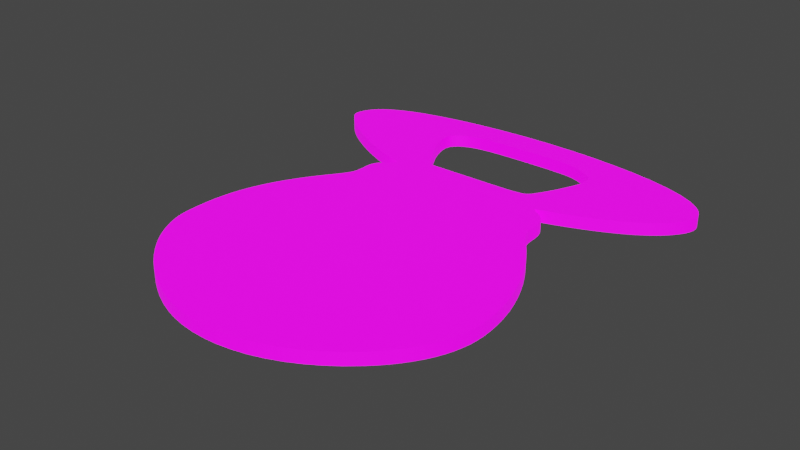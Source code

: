 # Source: UVMap.blend  (saved by Blender 2.93.20; exported with 4.5.12 LTS)
import bpy
from mathutils import Matrix  # noqa: F401  (used for matrix-valued properties, if any)

bpy.ops.wm.read_factory_settings(use_empty=True)
scene = bpy.context.scene
scene.name = 'Scene'

# ---- collections
col_stencil_svg = bpy.data.collections.new('Stencil.svg'); scene.collection.children.link(col_stencil_svg)

# ---- images (referenced by path relative to the original .blend; pixels are not part of the script)
import os
ASSET_DIR = os.environ.get("B2B_ASSET_DIR", "")  # directory of the original .blend (textures are referenced by path, not embedded)
HERE = os.path.dirname(os.path.abspath(__file__))  # packed textures are extracted next to this script under _unpacked/

def load_image(name, relpath, width, height, colorspace="sRGB"):
    """Load a texture the original file referenced (path relative to the .blend, or extracted next to this script)."""
    p = next((c for c in (os.path.join(HERE, relpath), os.path.join(ASSET_DIR, relpath)) if relpath and os.path.exists(c)), "")
    if p:
        img = bpy.data.images.load(p, check_existing=True)
        img.name = name
    else:  # same state as the original file: an image datablock whose file is absent (Cycles renders it pink)
        img = bpy.data.images.new(name, width, height)
        img.source = "FILE"
        img.filepath = "//" + (relpath or name)
    img.colorspace_settings.name = colorspace
    return img
img_icon_png = load_image('Icon.png', 'Icon.png', 1024, 1024, 'sRGB')

# ---- materials (node trees are filled in below, after node groups)
mat_svgmat_001 = bpy.data.materials.new('SVGMat.001')
mat_svgmat_001.use_transparent_shadow = False
mat_svgmat_001.diffuse_color = (0.0, 0.0, 0.0, 1.0)

# ---- material node trees
mat_svgmat_001.use_nodes = True; mat_svgmat_001.node_tree.nodes.clear()
_N = mat_svgmat_001.node_tree.nodes; _L = mat_svgmat_001.node_tree.links
n0 = _N.new('ShaderNodeBsdfPrincipled'); n0.name = 'Principled BSDF'; n0.location = (10, 300)
n0.distribution = 'GGX'
n0.subsurface_method = 'BURLEY'
n0.inputs[3].default_value = 1.45
n0.inputs[28].default_value = 1.0
n1 = _N.new('ShaderNodeOutputMaterial'); n1.name = 'Material Output'; n1.location = (300, 300)
n2 = _N.new('ShaderNodeTexImage'); n2.name = 'Image Texture'; n2.location = (-280, 280)
n2.image = img_icon_png
n3 = _N.new('ShaderNodeTexImage'); n3.name = 'Image Texture.001'; n3.location = (-280, -60)
n3.image = img_icon_png
_L.new(n0.outputs[0], n1.inputs[0])
_L.new(n2.outputs[0], n0.inputs[0])
_L.new(n3.outputs[0], n0.inputs[27])
n1.is_active_output = True

# ---- world
world_world = bpy.data.worlds.new('World'); scene.world = world_world
world_world.use_nodes = True; world_world.node_tree.nodes.clear()
_N = world_world.node_tree.nodes; _L = world_world.node_tree.links
n0 = _N.new('ShaderNodeOutputWorld'); n0.name = 'World Output'; n0.location = (300, 300)
n1 = _N.new('ShaderNodeBackground'); n1.name = 'Background'; n1.location = (10, 300)
n1.inputs[0].default_value = (0.05088, 0.05088, 0.05088, 1.0)
_L.new(n1.outputs[0], n0.inputs[0])
n0.is_active_output = True
world_world.color = (0.05088, 0.05088, 0.05088)
world_world.use_sun_shadow = False
world_world.sun_shadow_jitter_overblur = 0.0

# ---- meshes
me_path1587 = bpy.data.meshes.new('path1587')
me_path1587.from_pydata([(0.01511, 0.002534, 0.0005), (0.01422, 0.002814, 0.0005), (0.01333, 0.003171, 0.0005), (0.01245, 0.003599, 0.0005), (0.01159, 0.00409, 0.0005), (0.01075, 0.004637, 0.0005), (0.009951, 0.005233, 0.0005), (0.009196, 0.005871, 0.0005), (0.008495, 0.006544, 0.0005), (0.007856, 0.007244, 0.0005), (0.00729, 0.007965, 0.0005), (0.006805, 0.008699, 0.0005), (0.00641, 0.009439, 0.0005), (0.006265, 0.009755, 0.0005), (0.006141, 0.01005, 0.0005), (0.006035, 0.01032, 0.0005), (0.005947, 0.01059, 0.0005), (0.005875, 0.01085, 0.0005), (0.005818, 0.01113, 0.0005), (0.005774, 0.01141, 0.0005), (0.005741, 0.01173, 0.0005), (0.005719, 0.01207, 0.0005), (0.005705, 0.01245, 0.0005), (0.005699, 0.01288, 0.0005), (0.005698, 0.01336, 0.0005), (0.005726, 0.01421, 0.0005), (0.005804, 0.01505, 0.0005), (0.005932, 0.01589, 0.0005), (0.006112, 0.01671, 0.0005), (0.006344, 0.01753, 0.0005), (0.00663, 0.01835, 0.0005), (0.00697, 0.01917, 0.0005), (0.007365, 0.02, 0.0005), (0.007817, 0.02082, 0.0005), (0.008325, 0.02166, 0.0005), (0.008892, 0.02251, 0.0005), (0.009518, 0.02337, 0.0005), (0.009722, 0.02365, 0.0005), (0.009898, 0.02389, 0.0005), (0.01005, 0.02412, 0.0005), (0.01017, 0.02433, 0.0005), (0.01028, 0.02452, 0.0005), (0.01036, 0.02471, 0.0005), (0.01042, 0.02489, 0.0005), (0.01047, 0.02507, 0.0005), (0.0105, 0.02526, 0.0005), (0.01051, 0.02546, 0.0005), (0.01052, 0.02567, 0.0005), (0.01051, 0.0259, 0.0005), (0.01051, 0.02612, 0.0005), (0.01051, 0.02633, 0.0005), (0.01052, 0.02651, 0.0005), (0.01054, 0.02667, 0.0005), (0.01057, 0.02682, 0.0005), (0.01062, 0.02695, 0.0005), (0.01067, 0.02708, 0.0005), (0.01075, 0.0272, 0.0005), (0.01084, 0.02732, 0.0005), (0.01095, 0.02743, 0.0005), (0.01107, 0.02756, 0.0005), (0.01122, 0.02769, 0.0005), (0.01132, 0.02778, 0.0005), (0.01141, 0.02786, 0.0005), (0.0115, 0.02794, 0.0005), (0.01158, 0.02802, 0.0005), (0.01166, 0.0281, 0.0005), (0.01172, 0.02817, 0.0005), (0.01177, 0.02823, 0.0005), (0.01182, 0.02829, 0.0005), (0.01185, 0.02833, 0.0005), (0.01187, 0.02837, 0.0005), (0.01188, 0.0284, 0.0005), (0.01187, 0.02842, 0.0005), (0.01184, 0.02843, 0.0005), (0.01179, 0.02845, 0.0005), (0.01172, 0.02848, 0.0005), (0.01162, 0.02852, 0.0005), (0.01151, 0.02856, 0.0005), (0.01138, 0.02861, 0.0005), (0.01123, 0.02866, 0.0005), (0.01107, 0.02872, 0.0005), (0.01089, 0.02878, 0.0005), (0.01071, 0.02884, 0.0005), (0.01052, 0.0289, 0.0005), (0.01032, 0.02896, 0.0005), (0.00971, 0.02917, 0.0005), (0.009075, 0.02942, 0.0005), (0.008423, 0.0297, 0.0005), (0.007763, 0.03001, 0.0005), (0.007106, 0.03034, 0.0005), (0.006459, 0.03069, 0.0005), (0.005833, 0.03105, 0.0005), (0.005237, 0.03142, 0.0005), (0.004681, 0.03179, 0.0005), (0.004173, 0.03215, 0.0005), (0.003723, 0.03251, 0.0005), (0.003341, 0.03285, 0.0005), (0.003079, 0.0331, 0.0005), (0.002856, 0.03333, 0.0005), (0.002669, 0.03353, 0.0005), (0.002517, 0.0337, 0.0005), (0.002396, 0.03386, 0.0005), (0.002304, 0.03401, 0.0005), (0.00224, 0.03414, 0.0005), (0.0022, 0.03427, 0.0005), (0.002181, 0.0344, 0.0005), (0.002183, 0.03454, 0.0005), (0.002202, 0.03468, 0.0005), (0.002236, 0.03484, 0.0005), (0.002422, 0.03535, 0.0005), (0.002719, 0.03584, 0.0005), (0.003126, 0.03629, 0.0005), (0.003648, 0.03671, 0.0005), (0.004286, 0.03709, 0.0005), (0.005042, 0.03745, 0.0005), (0.005917, 0.03778, 0.0005), (0.006915, 0.03809, 0.0005), (0.008038, 0.03836, 0.0005), (0.009286, 0.03861, 0.0005), (0.01066, 0.03884, 0.0005), (0.01217, 0.03904, 0.0005), (0.01443, 0.03925, 0.0005), (0.01672, 0.03937, 0.0005), (0.01901, 0.0394, 0.0005), (0.02127, 0.03934, 0.0005), (0.02346, 0.0392, 0.0005), (0.02555, 0.03897, 0.0005), (0.0275, 0.03868, 0.0005), (0.02929, 0.03831, 0.0005), (0.03088, 0.03787, 0.0005), (0.03224, 0.03737, 0.0005), (0.03333, 0.03681, 0.0005), (0.03413, 0.0362, 0.0005), (0.03439, 0.03592, 0.0005), (0.0346, 0.03565, 0.0005), (0.03475, 0.03538, 0.0005), (0.03486, 0.03511, 0.0005), (0.03492, 0.03484, 0.0005), (0.03492, 0.03456, 0.0005), (0.03487, 0.03428, 0.0005), (0.03477, 0.03399, 0.0005), (0.03462, 0.03369, 0.0005), (0.03442, 0.03338, 0.0005), (0.03417, 0.03304, 0.0005), (0.03386, 0.03269, 0.0005), (0.03347, 0.03231, 0.0005), (0.03302, 0.03192, 0.0005), (0.03251, 0.03154, 0.0005), (0.03194, 0.03116, 0.0005), (0.03131, 0.03079, 0.0005), (0.03062, 0.03043, 0.0005), (0.02988, 0.03007, 0.0005), (0.02909, 0.02972, 0.0005), (0.02824, 0.02937, 0.0005), (0.02735, 0.02904, 0.0005), (0.0264, 0.02871, 0.0005), (0.0254, 0.02839, 0.0005), (0.02533, 0.02837, 0.0005), (0.02527, 0.02834, 0.0005), (0.02523, 0.02832, 0.0005), (0.0252, 0.02829, 0.0005), (0.02519, 0.02827, 0.0005), (0.02519, 0.02824, 0.0005), (0.02521, 0.02821, 0.0005), (0.02524, 0.02817, 0.0005), (0.02529, 0.02813, 0.0005), (0.02535, 0.02809, 0.0005), (0.02544, 0.02804, 0.0005), (0.02553, 0.02799, 0.0005), (0.02574, 0.02787, 0.0005), (0.02592, 0.02775, 0.0005), (0.02609, 0.02761, 0.0005), (0.02623, 0.02747, 0.0005), (0.02635, 0.02731, 0.0005), (0.02646, 0.02715, 0.0005), (0.02654, 0.02696, 0.0005), (0.02661, 0.02677, 0.0005), (0.02666, 0.02655, 0.0005), (0.0267, 0.02631, 0.0005), (0.02672, 0.02606, 0.0005), (0.02672, 0.02578, 0.0005), (0.02673, 0.02557, 0.0005), (0.02674, 0.02538, 0.0005), (0.02677, 0.02519, 0.0005), (0.0268, 0.02501, 0.0005), (0.02685, 0.02483, 0.0005), (0.02692, 0.02465, 0.0005), (0.027, 0.02447, 0.0005), (0.02709, 0.02429, 0.0005), (0.02721, 0.0241, 0.0005), (0.02734, 0.0239, 0.0005), (0.02749, 0.02368, 0.0005), (0.02766, 0.02345, 0.0005), (0.02825, 0.02264, 0.0005), (0.02879, 0.02182, 0.0005), (0.02929, 0.02098, 0.0005), (0.02974, 0.02013, 0.0005), (0.03014, 0.01927, 0.0005), (0.03049, 0.01841, 0.0005), (0.03079, 0.01754, 0.0005), (0.03104, 0.01668, 0.0005), (0.03123, 0.01582, 0.0005), (0.03137, 0.01496, 0.0005), (0.03146, 0.01412, 0.0005), (0.03149, 0.01329, 0.0005), (0.03146, 0.01266, 0.0005), (0.03139, 0.01203, 0.0005), (0.03126, 0.01142, 0.0005), (0.03109, 0.0108, 0.0005), (0.03087, 0.0102, 0.0005), (0.0306, 0.009598, 0.0005), (0.03028, 0.009007, 0.0005), (0.02991, 0.008424, 0.0005), (0.0295, 0.007848, 0.0005), (0.02904, 0.007281, 0.0005), (0.02853, 0.006724, 0.0005), (0.02797, 0.006175, 0.0005), (0.02702, 0.005353, 0.0005), (0.02603, 0.00462, 0.0005), (0.02501, 0.003978, 0.0005), (0.02396, 0.003429, 0.0005), (0.02288, 0.002974, 0.0005), (0.02179, 0.002613, 0.0005), (0.02068, 0.00235, 0.0005), (0.01956, 0.002185, 0.0005), (0.01844, 0.002119, 0.0005), (0.01733, 0.002155, 0.0005), (0.01621, 0.002293, 0.0005), (0.02378, 0.03071, 0.0), (0.02366, 0.03057, 0.0005), (0.02386, 0.03089, 0.0005), (0.02406, 0.03125, 0.0005), (0.02427, 0.03163, 0.0005), (0.02448, 0.03204, 0.0005), (0.02468, 0.03245, 0.0005), (0.02486, 0.03286, 0.0005), (0.02503, 0.03325, 0.0005), (0.02518, 0.03361, 0.0005), (0.02529, 0.03393, 0.0005), (0.02537, 0.03419, 0.0005), (0.0254, 0.03439, 0.0005), (0.02542, 0.03467, 0.0005), (0.02543, 0.03491, 0.0005), (0.02543, 0.03512, 0.0005), (0.0254, 0.0353, 0.0005), (0.02536, 0.03545, 0.0005), (0.02529, 0.03559, 0.0005), (0.02519, 0.03571, 0.0005), (0.02506, 0.03583, 0.0005), (0.02489, 0.03594, 0.0005), (0.02468, 0.03606, 0.0005), (0.02444, 0.03618, 0.0005), (0.02414, 0.03632, 0.0005), (0.02387, 0.03644, 0.0005), (0.02361, 0.03655, 0.0005), (0.02334, 0.03663, 0.0005), (0.02306, 0.03671, 0.0005), (0.02275, 0.03676, 0.0005), (0.02239, 0.03681, 0.0005), (0.02197, 0.03684, 0.0005), (0.02148, 0.03686, 0.0005), (0.02091, 0.03688, 0.0005), (0.02023, 0.03689, 0.0005), (0.01944, 0.03689, 0.0005), (0.01852, 0.03689, 0.0005), (0.01746, 0.03688, 0.0005), (0.01652, 0.03686, 0.0005), (0.01571, 0.03683, 0.0005), (0.01499, 0.03678, 0.0005), (0.01438, 0.03671, 0.0005), (0.01385, 0.03663, 0.0005), (0.0134, 0.03652, 0.0005), (0.01301, 0.03639, 0.0005), (0.01268, 0.03623, 0.0005), (0.01239, 0.03605, 0.0005), (0.01214, 0.03584, 0.0005), (0.01192, 0.03559, 0.0005), (0.01182, 0.03542, 0.0005), (0.01176, 0.03521, 0.0005), (0.01174, 0.03496, 0.0005), (0.01176, 0.03467, 0.0005), (0.01181, 0.03434, 0.0005), (0.01191, 0.03398, 0.0005), (0.01204, 0.0336, 0.0005), (0.0122, 0.03318, 0.0005), (0.0124, 0.03274, 0.0005), (0.01264, 0.03229, 0.0005), (0.01291, 0.03181, 0.0005), (0.0132, 0.03132, 0.0005), (0.01322, 0.03129, 0.0005), (0.01328, 0.0312, 0.0005), (0.01336, 0.03108, 0.0005), (0.01346, 0.03091, 0.0005), (0.01358, 0.03073, 0.0005), (0.0137, 0.03054, 0.0005), (0.01382, 0.03035, 0.0005), (0.01394, 0.03016, 0.0005), (0.01404, 0.03, 0.0005), (0.01412, 0.02988, 0.0005), (0.01417, 0.02979, 0.0005), (0.01419, 0.02976, 0.0005), (0.01864, 0.02978, 0.0005), (0.01959, 0.02979, 0.0005), (0.02039, 0.0298, 0.0005), (0.02106, 0.02981, 0.0005), (0.02162, 0.02983, 0.0005), (0.02208, 0.02985, 0.0005), (0.02245, 0.02989, 0.0005), (0.02274, 0.02993, 0.0005), (0.02297, 0.02998, 0.0005), (0.02315, 0.03004, 0.0005), (0.02328, 0.03012, 0.0005), (0.02339, 0.03021, 0.0005), (0.02348, 0.03031, 0.0005), (0.02378, 0.03071, 0.0), (0.02348, 0.03031, 0.0005), (0.02348, 0.03031, 0.0005), (0.02348, 0.03031, 0.0005), (0.02348, 0.03031, 0.0005), (0.02348, 0.03031, 0.0005), (0.02348, 0.03031, 0.0005), (0.02348, 0.03031, 0.0005), (0.02348, 0.03031, 0.0005), (0.02348, 0.03031, 0.0005), (0.02348, 0.03031, 0.0005), (0.01511, 0.002534, -0.0005), (0.01422, 0.002814, -0.0005), (0.01333, 0.003171, -0.0005), (0.01245, 0.003599, -0.0005), (0.01159, 0.00409, -0.0005), (0.01075, 0.004637, -0.0005), (0.009951, 0.005233, -0.0005), (0.009196, 0.005871, -0.0005), (0.008495, 0.006544, -0.0005), (0.007856, 0.007244, -0.0005), (0.00729, 0.007965, -0.0005), (0.006805, 0.008699, -0.0005), (0.00641, 0.009439, -0.0005), (0.006265, 0.009755, -0.0005), (0.006141, 0.01005, -0.0005), (0.006035, 0.01032, -0.0005), (0.005947, 0.01059, -0.0005), (0.005875, 0.01085, -0.0005), (0.005818, 0.01113, -0.0005), (0.005774, 0.01141, -0.0005), (0.005741, 0.01173, -0.0005), (0.005719, 0.01207, -0.0005), (0.005705, 0.01245, -0.0005), (0.005699, 0.01288, -0.0005), (0.005698, 0.01336, -0.0005), (0.005726, 0.01421, -0.0005), (0.005804, 0.01505, -0.0005), (0.005932, 0.01589, -0.0005), (0.006112, 0.01671, -0.0005), (0.006344, 0.01753, -0.0005), (0.00663, 0.01835, -0.0005), (0.00697, 0.01917, -0.0005), (0.007365, 0.02, -0.0005), (0.007817, 0.02082, -0.0005), (0.008325, 0.02166, -0.0005), (0.008892, 0.02251, -0.0005), (0.009518, 0.02337, -0.0005), (0.009722, 0.02365, -0.0005), (0.009898, 0.02389, -0.0005), (0.01005, 0.02412, -0.0005), (0.01017, 0.02433, -0.0005), (0.01028, 0.02452, -0.0005), (0.01036, 0.02471, -0.0005), (0.01042, 0.02489, -0.0005), (0.01047, 0.02507, -0.0005), (0.0105, 0.02526, -0.0005), (0.01051, 0.02546, -0.0005), (0.01052, 0.02567, -0.0005), (0.01051, 0.0259, -0.0005), (0.01051, 0.02612, -0.0005), (0.01051, 0.02633, -0.0005), (0.01052, 0.02651, -0.0005), (0.01054, 0.02667, -0.0005), (0.01057, 0.02682, -0.0005), (0.01062, 0.02695, -0.0005), (0.01067, 0.02708, -0.0005), (0.01075, 0.0272, -0.0005), (0.01084, 0.02732, -0.0005), (0.01095, 0.02743, -0.0005), (0.01107, 0.02756, -0.0005), (0.01122, 0.02769, -0.0005), (0.01132, 0.02778, -0.0005), (0.01141, 0.02786, -0.0005), (0.0115, 0.02794, -0.0005), (0.01158, 0.02802, -0.0005), (0.01166, 0.0281, -0.0005), (0.01172, 0.02817, -0.0005), (0.01177, 0.02823, -0.0005), (0.01182, 0.02829, -0.0005), (0.01185, 0.02833, -0.0005), (0.01187, 0.02837, -0.0005), (0.01188, 0.0284, -0.0005), (0.01187, 0.02842, -0.0005), (0.01184, 0.02843, -0.0005), (0.01179, 0.02845, -0.0005), (0.01172, 0.02848, -0.0005), (0.01162, 0.02852, -0.0005), (0.01151, 0.02856, -0.0005), (0.01138, 0.02861, -0.0005), (0.01123, 0.02866, -0.0005), (0.01107, 0.02872, -0.0005), (0.01089, 0.02878, -0.0005), (0.01071, 0.02884, -0.0005), (0.01052, 0.0289, -0.0005), (0.01032, 0.02896, -0.0005), (0.00971, 0.02917, -0.0005), (0.009075, 0.02942, -0.0005), (0.008423, 0.0297, -0.0005), (0.007763, 0.03001, -0.0005), (0.007106, 0.03034, -0.0005), (0.006459, 0.03069, -0.0005), (0.005833, 0.03105, -0.0005), (0.005237, 0.03142, -0.0005), (0.004681, 0.03179, -0.0005), (0.004173, 0.03215, -0.0005), (0.003723, 0.03251, -0.0005), (0.003341, 0.03285, -0.0005), (0.003079, 0.0331, -0.0005), (0.002856, 0.03333, -0.0005), (0.002669, 0.03353, -0.0005), (0.002517, 0.0337, -0.0005), (0.002396, 0.03386, -0.0005), (0.002304, 0.03401, -0.0005), (0.00224, 0.03414, -0.0005), (0.0022, 0.03427, -0.0005), (0.002181, 0.0344, -0.0005), (0.002183, 0.03454, -0.0005), (0.002202, 0.03468, -0.0005), (0.002236, 0.03484, -0.0005), (0.002422, 0.03535, -0.0005), (0.002719, 0.03584, -0.0005), (0.003126, 0.03629, -0.0005), (0.003648, 0.03671, -0.0005), (0.004286, 0.03709, -0.0005), (0.005042, 0.03745, -0.0005), (0.005917, 0.03778, -0.0005), (0.006915, 0.03809, -0.0005), (0.008038, 0.03836, -0.0005), (0.009286, 0.03861, -0.0005), (0.01066, 0.03884, -0.0005), (0.01217, 0.03904, -0.0005), (0.01443, 0.03925, -0.0005), (0.01672, 0.03937, -0.0005), (0.01901, 0.0394, -0.0005), (0.02127, 0.03934, -0.0005), (0.02346, 0.0392, -0.0005), (0.02555, 0.03897, -0.0005), (0.0275, 0.03868, -0.0005), (0.02929, 0.03831, -0.0005), (0.03088, 0.03787, -0.0005), (0.03224, 0.03737, -0.0005), (0.03333, 0.03681, -0.0005), (0.03413, 0.0362, -0.0005), (0.03439, 0.03592, -0.0005), (0.0346, 0.03565, -0.0005), (0.03475, 0.03538, -0.0005), (0.03486, 0.03511, -0.0005), (0.03492, 0.03484, -0.0005), (0.03492, 0.03456, -0.0005), (0.03487, 0.03428, -0.0005), (0.03477, 0.03399, -0.0005), (0.03462, 0.03369, -0.0005), (0.03442, 0.03338, -0.0005), (0.03417, 0.03304, -0.0005), (0.03386, 0.03269, -0.0005), (0.03347, 0.03231, -0.0005), (0.03302, 0.03192, -0.0005), (0.03251, 0.03154, -0.0005), (0.03194, 0.03116, -0.0005), (0.03131, 0.03079, -0.0005), (0.03062, 0.03043, -0.0005), (0.02988, 0.03007, -0.0005), (0.02909, 0.02972, -0.0005), (0.02824, 0.02937, -0.0005), (0.02735, 0.02904, -0.0005), (0.0264, 0.02871, -0.0005), (0.0254, 0.02839, -0.0005), (0.02533, 0.02837, -0.0005), (0.02527, 0.02834, -0.0005), (0.02523, 0.02832, -0.0005), (0.0252, 0.02829, -0.0005), (0.02519, 0.02827, -0.0005), (0.02519, 0.02824, -0.0005), (0.02521, 0.02821, -0.0005), (0.02524, 0.02817, -0.0005), (0.02529, 0.02813, -0.0005), (0.02535, 0.02809, -0.0005), (0.02544, 0.02804, -0.0005), (0.02553, 0.02799, -0.0005), (0.02574, 0.02787, -0.0005), (0.02592, 0.02775, -0.0005), (0.02609, 0.02761, -0.0005), (0.02623, 0.02747, -0.0005), (0.02635, 0.02731, -0.0005), (0.02646, 0.02715, -0.0005), (0.02654, 0.02696, -0.0005), (0.02661, 0.02677, -0.0005), (0.02666, 0.02655, -0.0005), (0.0267, 0.02631, -0.0005), (0.02672, 0.02606, -0.0005), (0.02672, 0.02578, -0.0005), (0.02673, 0.02557, -0.0005), (0.02674, 0.02538, -0.0005), (0.02677, 0.02519, -0.0005), (0.0268, 0.02501, -0.0005), (0.02685, 0.02483, -0.0005), (0.02692, 0.02465, -0.0005), (0.027, 0.02447, -0.0005), (0.02709, 0.02429, -0.0005), (0.02721, 0.0241, -0.0005), (0.02734, 0.0239, -0.0005), (0.02749, 0.02368, -0.0005), (0.02766, 0.02345, -0.0005), (0.02825, 0.02264, -0.0005), (0.02879, 0.02182, -0.0005), (0.02929, 0.02098, -0.0005), (0.02974, 0.02013, -0.0005), (0.03014, 0.01927, -0.0005), (0.03049, 0.01841, -0.0005), (0.03079, 0.01754, -0.0005), (0.03104, 0.01668, -0.0005), (0.03123, 0.01582, -0.0005), (0.03137, 0.01496, -0.0005), (0.03146, 0.01412, -0.0005), (0.03149, 0.01329, -0.0005), (0.03146, 0.01266, -0.0005), (0.03139, 0.01203, -0.0005), (0.03126, 0.01142, -0.0005), (0.03109, 0.0108, -0.0005), (0.03087, 0.0102, -0.0005), (0.0306, 0.009598, -0.0005), (0.03028, 0.009007, -0.0005), (0.02991, 0.008424, -0.0005), (0.0295, 0.007848, -0.0005), (0.02904, 0.007281, -0.0005), (0.02853, 0.006724, -0.0005), (0.02797, 0.006175, -0.0005), (0.02702, 0.005353, -0.0005), (0.02603, 0.00462, -0.0005), (0.02501, 0.003978, -0.0005), (0.02396, 0.003429, -0.0005), (0.02288, 0.002974, -0.0005), (0.02179, 0.002613, -0.0005), (0.02068, 0.00235, -0.0005), (0.01956, 0.002185, -0.0005), (0.01844, 0.002119, -0.0005), (0.01733, 0.002155, -0.0005), (0.01621, 0.002293, -0.0005), (0.02317, 0.02992, 0.0), (0.02366, 0.03057, -0.0005), (0.02386, 0.03089, -0.0005), (0.02406, 0.03125, -0.0005), (0.02427, 0.03163, -0.0005), (0.02448, 0.03204, -0.0005), (0.02468, 0.03245, -0.0005), (0.02486, 0.03286, -0.0005), (0.02503, 0.03325, -0.0005), (0.02518, 0.03361, -0.0005), (0.02529, 0.03393, -0.0005), (0.02537, 0.03419, -0.0005), (0.0254, 0.03439, -0.0005), (0.02542, 0.03467, -0.0005), (0.02543, 0.03491, -0.0005), (0.02543, 0.03512, -0.0005), (0.0254, 0.0353, -0.0005), (0.02536, 0.03545, -0.0005), (0.02529, 0.03559, -0.0005), (0.02519, 0.03571, -0.0005), (0.02506, 0.03583, -0.0005), (0.02489, 0.03594, -0.0005), (0.02468, 0.03606, -0.0005), (0.02444, 0.03618, -0.0005), (0.02414, 0.03632, -0.0005), (0.02387, 0.03644, -0.0005), (0.02361, 0.03655, -0.0005), (0.02334, 0.03663, -0.0005), (0.02306, 0.03671, -0.0005), (0.02275, 0.03676, -0.0005), (0.02239, 0.03681, -0.0005), (0.02197, 0.03684, -0.0005), (0.02148, 0.03686, -0.0005), (0.02091, 0.03688, -0.0005), (0.02023, 0.03689, -0.0005), (0.01944, 0.03689, -0.0005), (0.01852, 0.03689, -0.0005), (0.01746, 0.03688, -0.0005), (0.01652, 0.03686, -0.0005), (0.01571, 0.03683, -0.0005), (0.01499, 0.03678, -0.0005), (0.01438, 0.03671, -0.0005), (0.01385, 0.03663, -0.0005), (0.0134, 0.03652, -0.0005), (0.01301, 0.03639, -0.0005), (0.01268, 0.03623, -0.0005), (0.01239, 0.03605, -0.0005), (0.01214, 0.03584, -0.0005), (0.01192, 0.03559, -0.0005), (0.01182, 0.03542, -0.0005), (0.01176, 0.03521, -0.0005), (0.01174, 0.03496, -0.0005), (0.01176, 0.03467, -0.0005), (0.01181, 0.03434, -0.0005), (0.01191, 0.03398, -0.0005), (0.01204, 0.0336, -0.0005), (0.0122, 0.03318, -0.0005), (0.0124, 0.03274, -0.0005), (0.01264, 0.03229, -0.0005), (0.01291, 0.03181, -0.0005), (0.0132, 0.03132, -0.0005), (0.01322, 0.03129, -0.0005), (0.01328, 0.0312, -0.0005), (0.01336, 0.03108, -0.0005), (0.01346, 0.03091, -0.0005), (0.01358, 0.03073, -0.0005), (0.0137, 0.03054, -0.0005), (0.01382, 0.03035, -0.0005), (0.01394, 0.03016, -0.0005), (0.01404, 0.03, -0.0005), (0.01412, 0.02988, -0.0005), (0.01417, 0.02979, -0.0005), (0.01419, 0.02976, -0.0005), (0.01864, 0.02978, -0.0005), (0.01959, 0.02979, -0.0005), (0.02039, 0.0298, -0.0005), (0.02106, 0.02981, -0.0005), (0.02162, 0.02983, -0.0005), (0.02208, 0.02985, -0.0005), (0.02245, 0.02989, -0.0005), (0.02274, 0.02993, -0.0005), (0.02297, 0.02998, -0.0005), (0.02315, 0.03004, -0.0005), (0.02328, 0.03012, -0.0005), (0.02339, 0.03021, -0.0005), (0.02348, 0.03031, -0.0005), (0.02317, 0.02992, 0.0), (0.02348, 0.03031, -0.0005), (0.02348, 0.03031, -0.0005), (0.02348, 0.03031, -0.0005), (0.02348, 0.03031, -0.0005), (0.02348, 0.03031, -0.0005), (0.02348, 0.03031, -0.0005), (0.02348, 0.03031, -0.0005), (0.02348, 0.03031, -0.0005), (0.02348, 0.03031, -0.0005), (0.02348, 0.03031, -0.0005)], [], [(122, 124, 123), (121, 124, 122), (121, 125, 124), (120, 125, 121), (120, 126, 125), (119, 126, 120), (119, 127, 126), (118, 127, 119), (118, 128, 127), (117, 128, 118), (116, 128, 117), (116, 129, 128), (115, 129, 116), (115, 130, 129), (114, 130, 115), (113, 130, 114), (113, 131, 130), (112, 265, 113), (265, 264, 113), (264, 263, 113), (263, 262, 113), (262, 131, 113), (261, 131, 262), (112, 266, 265), (260, 131, 261), (259, 131, 260), (112, 267, 266), (258, 131, 259), (112, 268, 267), (258, 132, 131), (257, 132, 258), (112, 269, 268), (256, 132, 257), (112, 270, 269), (111, 270, 112), (255, 132, 256), (254, 132, 255), (111, 271, 270), (253, 132, 254), (111, 272, 271), (252, 132, 253), (111, 273, 272), (251, 132, 252), (110, 273, 111), (110, 274, 273), (251, 133, 132), (250, 133, 251), (249, 133, 250), (110, 275, 274), (248, 133, 249), (248, 134, 133), (110, 276, 275), (109, 276, 110), (247, 134, 248), (246, 134, 247), (246, 135, 134), (109, 277, 276), (245, 135, 246), (244, 135, 245), (109, 278, 277), (244, 136, 135), (108, 278, 109), (243, 136, 244), (108, 279, 278), (242, 136, 243), (242, 137, 136), (108, 280, 279), (241, 137, 242), (241, 138, 137), (107, 280, 108), (106, 280, 107), (240, 138, 241), (106, 281, 280), (240, 139, 138), (105, 281, 106), (104, 281, 105), (239, 139, 240), (104, 282, 281), (239, 140, 139), (103, 282, 104), (238, 140, 239), (102, 282, 103), (101, 282, 102), (238, 141, 140), (101, 283, 282), (237, 141, 238), (100, 283, 101), (99, 283, 100), (237, 142, 141), (236, 142, 237), (99, 284, 283), (98, 284, 99), (236, 143, 142), (97, 284, 98), (235, 143, 236), (97, 285, 284), (96, 285, 97), (235, 144, 143), (234, 144, 235), (95, 285, 96), (95, 286, 285), (234, 145, 144), (94, 286, 95), (233, 145, 234), (233, 146, 145), (94, 287, 286), (93, 287, 94), (232, 146, 233), (232, 147, 146), (93, 288, 287), (92, 288, 93), (231, 147, 232), (231, 148, 147), (91, 288, 92), (91, 289, 288), (91, 290, 289), (230, 148, 231), (91, 291, 290), (230, 149, 148), (91, 292, 291), (90, 292, 91), (90, 293, 292), (229, 149, 230), (229, 150, 149), (90, 294, 293), (89, 294, 90), (324, 150, 229), (89, 295, 294), (324, 151, 150), (89, 296, 295), (88, 296, 89), (323, 151, 324), (322, 151, 323), (321, 151, 322), (320, 151, 321), (319, 151, 320), (318, 151, 319), (317, 151, 318), (316, 151, 317), (315, 151, 316), (313, 151, 315), (312, 151, 313), (311, 151, 312), (88, 297, 296), (310, 151, 311), (310, 152, 151), (309, 152, 310), (87, 297, 88), (87, 298, 297), (308, 152, 309), (307, 152, 308), (306, 152, 307), (87, 299, 298), (305, 152, 306), (304, 152, 305), (303, 152, 304), (302, 152, 303), (301, 152, 302), (87, 300, 299), (300, 152, 301), (87, 152, 300), (87, 153, 152), (86, 153, 87), (85, 153, 86), (85, 154, 153), (84, 154, 85), (84, 155, 154), (83, 155, 84), (82, 155, 83), (81, 155, 82), (80, 155, 81), (79, 155, 80), (79, 156, 155), (78, 156, 79), (77, 156, 78), (76, 156, 77), (75, 156, 76), (74, 156, 75), (73, 156, 74), (72, 156, 73), (71, 156, 72), (70, 156, 71), (70, 157, 156), (69, 157, 70), (69, 158, 157), (69, 159, 158), (68, 159, 69), (68, 160, 159), (68, 161, 160), (67, 161, 68), (67, 162, 161), (67, 163, 162), (66, 163, 67), (66, 164, 163), (66, 165, 164), (65, 165, 66), (65, 166, 165), (64, 166, 65), (64, 167, 166), (64, 168, 167), (63, 168, 64), (63, 169, 168), (62, 169, 63), (62, 170, 169), (61, 170, 62), (60, 170, 61), (60, 171, 170), (59, 171, 60), (59, 172, 171), (58, 172, 59), (58, 173, 172), (57, 173, 58), (56, 173, 57), (56, 174, 173), (55, 174, 56), (55, 175, 174), (54, 175, 55), (54, 176, 175), (53, 176, 54), (52, 176, 53), (52, 177, 176), (51, 177, 52), (51, 178, 177), (50, 178, 51), (49, 178, 50), (49, 179, 178), (48, 179, 49), (48, 180, 179), (47, 180, 48), (47, 181, 180), (46, 181, 47), (46, 182, 181), (45, 182, 46), (45, 183, 182), (44, 183, 45), (44, 184, 183), (43, 184, 44), (43, 185, 184), (42, 185, 43), (42, 186, 185), (41, 186, 42), (41, 187, 186), (40, 187, 41), (40, 188, 187), (39, 188, 40), (39, 189, 188), (38, 189, 39), (38, 190, 189), (38, 191, 190), (37, 191, 38), (37, 192, 191), (36, 192, 37), (36, 193, 192), (35, 193, 36), (35, 194, 193), (34, 194, 35), (34, 195, 194), (33, 195, 34), (33, 196, 195), (32, 196, 33), (32, 197, 196), (31, 197, 32), (31, 198, 197), (30, 198, 31), (30, 199, 198), (29, 199, 30), (29, 200, 199), (28, 200, 29), (27, 200, 28), (27, 201, 200), (26, 201, 27), (26, 202, 201), (25, 202, 26), (25, 203, 202), (24, 203, 25), (24, 204, 203), (23, 204, 24), (23, 205, 204), (22, 205, 23), (22, 206, 205), (21, 206, 22), (20, 206, 21), (20, 207, 206), (19, 207, 20), (19, 208, 207), (18, 208, 19), (17, 208, 18), (16, 208, 17), (16, 209, 208), (15, 209, 16), (14, 209, 15), (14, 210, 209), (13, 210, 14), (12, 210, 13), (12, 211, 210), (11, 211, 12), (11, 212, 211), (10, 212, 11), (10, 213, 212), (9, 213, 10), (9, 214, 213), (9, 215, 214), (8, 215, 9), (8, 216, 215), (7, 216, 8), (7, 217, 216), (6, 217, 7), (6, 218, 217), (5, 218, 6), (4, 218, 5), (4, 219, 218), (3, 219, 4), (3, 220, 219), (2, 220, 3), (2, 221, 220), (1, 221, 2), (1, 222, 221), (0, 222, 1), (0, 223, 222), (227, 223, 0), (227, 224, 223), (226, 224, 227), (226, 225, 224), (447, 448, 449), (446, 447, 449), (446, 449, 450), (445, 446, 450), (445, 450, 451), (444, 445, 451), (444, 451, 452), (443, 444, 452), (443, 452, 453), (442, 443, 453), (441, 442, 453), (441, 453, 454), (440, 441, 454), (440, 454, 455), (439, 440, 455), (438, 439, 455), (438, 455, 456), (437, 438, 590), (590, 438, 589), (589, 438, 588), (588, 438, 587), (587, 438, 456), (586, 587, 456), (437, 590, 591), (585, 586, 456), (584, 585, 456), (437, 591, 592), (583, 584, 456), (437, 592, 593), (583, 456, 457), (582, 583, 457), (437, 593, 594), (581, 582, 457), (437, 594, 595), (436, 437, 595), (580, 581, 457), (579, 580, 457), (436, 595, 596), (578, 579, 457), (436, 596, 597), (577, 578, 457), (436, 597, 598), (576, 577, 457), (435, 436, 598), (435, 598, 599), (576, 457, 458), (575, 576, 458), (574, 575, 458), (435, 599, 600), (573, 574, 458), (573, 458, 459), (435, 600, 601), (434, 435, 601), (572, 573, 459), (571, 572, 459), (571, 459, 460), (434, 601, 602), (570, 571, 460), (569, 570, 460), (434, 602, 603), (569, 460, 461), (433, 434, 603), (568, 569, 461), (433, 603, 604), (567, 568, 461), (567, 461, 462), (433, 604, 605), (566, 567, 462), (566, 462, 463), (432, 433, 605), (431, 432, 605), (565, 566, 463), (431, 605, 606), (565, 463, 464), (430, 431, 606), (429, 430, 606), (564, 565, 464), (429, 606, 607), (564, 464, 465), (428, 429, 607), (563, 564, 465), (427, 428, 607), (426, 427, 607), (563, 465, 466), (426, 607, 608), (562, 563, 466), (425, 426, 608), (424, 425, 608), (562, 466, 467), (561, 562, 467), (424, 608, 609), (423, 424, 609), (561, 467, 468), (422, 423, 609), (560, 561, 468), (422, 609, 610), (421, 422, 610), (560, 468, 469), (559, 560, 469), (420, 421, 610), (420, 610, 611), (559, 469, 470), (419, 420, 611), (558, 559, 470), (558, 470, 471), (419, 611, 612), (418, 419, 612), (557, 558, 471), (557, 471, 472), (418, 612, 613), (417, 418, 613), (556, 557, 472), (556, 472, 473), (416, 417, 613), (416, 613, 614), (416, 614, 615), (555, 556, 473), (416, 615, 616), (555, 473, 474), (416, 616, 617), (415, 416, 617), (415, 617, 618), (554, 555, 474), (554, 474, 475), (415, 618, 619), (414, 415, 619), (649, 554, 475), (414, 619, 620), (649, 475, 476), (414, 620, 621), (413, 414, 621), (648, 649, 476), (647, 648, 476), (646, 647, 476), (645, 646, 476), (644, 645, 476), (643, 644, 476), (642, 643, 476), (641, 642, 476), (640, 641, 476), (638, 640, 476), (637, 638, 476), (636, 637, 476), (413, 621, 622), (635, 636, 476), (635, 476, 477), (634, 635, 477), (412, 413, 622), (412, 622, 623), (633, 634, 477), (632, 633, 477), (631, 632, 477), (412, 623, 624), (630, 631, 477), (629, 630, 477), (628, 629, 477), (627, 628, 477), (626, 627, 477), (412, 624, 625), (625, 626, 477), (412, 625, 477), (412, 477, 478), (411, 412, 478), (410, 411, 478), (410, 478, 479), (409, 410, 479), (409, 479, 480), (408, 409, 480), (407, 408, 480), (406, 407, 480), (405, 406, 480), (404, 405, 480), (404, 480, 481), (403, 404, 481), (402, 403, 481), (401, 402, 481), (400, 401, 481), (399, 400, 481), (398, 399, 481), (397, 398, 481), (396, 397, 481), (395, 396, 481), (395, 481, 482), (394, 395, 482), (394, 482, 483), (394, 483, 484), (393, 394, 484), (393, 484, 485), (393, 485, 486), (392, 393, 486), (392, 486, 487), (392, 487, 488), (391, 392, 488), (391, 488, 489), (391, 489, 490), (390, 391, 490), (390, 490, 491), (389, 390, 491), (389, 491, 492), (389, 492, 493), (388, 389, 493), (388, 493, 494), (387, 388, 494), (387, 494, 495), (386, 387, 495), (385, 386, 495), (385, 495, 496), (384, 385, 496), (384, 496, 497), (383, 384, 497), (383, 497, 498), (382, 383, 498), (381, 382, 498), (381, 498, 499), (380, 381, 499), (380, 499, 500), (379, 380, 500), (379, 500, 501), (378, 379, 501), (377, 378, 501), (377, 501, 502), (376, 377, 502), (376, 502, 503), (375, 376, 503), (374, 375, 503), (374, 503, 504), (373, 374, 504), (373, 504, 505), (372, 373, 505), (372, 505, 506), (371, 372, 506), (371, 506, 507), (370, 371, 507), (370, 507, 508), (369, 370, 508), (369, 508, 509), (368, 369, 509), (368, 509, 510), (367, 368, 510), (367, 510, 511), (366, 367, 511), (366, 511, 512), (365, 366, 512), (365, 512, 513), (364, 365, 513), (364, 513, 514), (363, 364, 514), (363, 514, 515), (363, 515, 516), (362, 363, 516), (362, 516, 517), (361, 362, 517), (361, 517, 518), (360, 361, 518), (360, 518, 519), (359, 360, 519), (359, 519, 520), (358, 359, 520), (358, 520, 521), (357, 358, 521), (357, 521, 522), (356, 357, 522), (356, 522, 523), (355, 356, 523), (355, 523, 524), (354, 355, 524), (354, 524, 525), (353, 354, 525), (352, 353, 525), (352, 525, 526), (351, 352, 526), (351, 526, 527), (350, 351, 527), (350, 527, 528), (349, 350, 528), (349, 528, 529), (348, 349, 529), (348, 529, 530), (347, 348, 530), (347, 530, 531), (346, 347, 531), (345, 346, 531), (345, 531, 532), (344, 345, 532), (344, 532, 533), (343, 344, 533), (342, 343, 533), (341, 342, 533), (341, 533, 534), (340, 341, 534), (339, 340, 534), (339, 534, 535), (338, 339, 535), (337, 338, 535), (337, 535, 536), (336, 337, 536), (336, 536, 537), (335, 336, 537), (335, 537, 538), (334, 335, 538), (334, 538, 539), (334, 539, 540), (333, 334, 540), (333, 540, 541), (332, 333, 541), (332, 541, 542), (331, 332, 542), (331, 542, 543), (330, 331, 543), (329, 330, 543), (329, 543, 544), (328, 329, 544), (328, 544, 545), (327, 328, 545), (327, 545, 546), (326, 327, 546), (326, 546, 547), (325, 326, 547), (325, 547, 548), (552, 325, 548), (552, 548, 549), (551, 552, 549), (551, 549, 550), (122, 123, 448, 447), (123, 124, 449, 448), (121, 122, 447, 446), (124, 125, 450, 449), (120, 121, 446, 445), (125, 126, 451, 450), (119, 120, 445, 444), (126, 127, 452, 451), (118, 119, 444, 443), (127, 128, 453, 452), (117, 118, 443, 442), (116, 117, 442, 441), (128, 129, 454, 453), (115, 116, 441, 440), (129, 130, 455, 454), (114, 115, 440, 439), (113, 114, 439, 438), (130, 131, 456, 455), (112, 113, 438, 437), (264, 265, 590, 589), (263, 264, 589, 588), (262, 263, 588, 587), (261, 262, 587, 586), (265, 266, 591, 590), (260, 261, 586, 585), (259, 260, 585, 584), (266, 267, 592, 591), (258, 259, 584, 583), (267, 268, 593, 592), (131, 132, 457, 456), (257, 258, 583, 582), (268, 269, 594, 593), (256, 257, 582, 581), (269, 270, 595, 594), (111, 112, 437, 436), (255, 256, 581, 580), (254, 255, 580, 579), (270, 271, 596, 595), (253, 254, 579, 578), (271, 272, 597, 596), (252, 253, 578, 577), (272, 273, 598, 597), (251, 252, 577, 576), (110, 111, 436, 435), (273, 274, 599, 598), (132, 133, 458, 457), (250, 251, 576, 575), (249, 250, 575, 574), (274, 275, 600, 599), (248, 249, 574, 573), (133, 134, 459, 458), (275, 276, 601, 600), (109, 110, 435, 434), (247, 248, 573, 572), (246, 247, 572, 571), (134, 135, 460, 459), (276, 277, 602, 601), (245, 246, 571, 570), (244, 245, 570, 569), (277, 278, 603, 602), (135, 136, 461, 460), (108, 109, 434, 433), (243, 244, 569, 568), (278, 279, 604, 603), (242, 243, 568, 567), (136, 137, 462, 461), (279, 280, 605, 604), (241, 242, 567, 566), (137, 138, 463, 462), (107, 108, 433, 432), (106, 107, 432, 431), (240, 241, 566, 565), (280, 281, 606, 605), (138, 139, 464, 463), (105, 106, 431, 430), (104, 105, 430, 429), (239, 240, 565, 564), (281, 282, 607, 606), (139, 140, 465, 464), (103, 104, 429, 428), (238, 239, 564, 563), (102, 103, 428, 427), (101, 102, 427, 426), (140, 141, 466, 465), (282, 283, 608, 607), (237, 238, 563, 562), (100, 101, 426, 425), (99, 100, 425, 424), (141, 142, 467, 466), (236, 237, 562, 561), (283, 284, 609, 608), (98, 99, 424, 423), (142, 143, 468, 467), (97, 98, 423, 422), (235, 236, 561, 560), (284, 285, 610, 609), (96, 97, 422, 421), (143, 144, 469, 468), (234, 235, 560, 559), (95, 96, 421, 420), (285, 286, 611, 610), (144, 145, 470, 469), (94, 95, 420, 419), (233, 234, 559, 558), (145, 146, 471, 470), (286, 287, 612, 611), (93, 94, 419, 418), (232, 233, 558, 557), (146, 147, 472, 471), (287, 288, 613, 612), (92, 93, 418, 417), (231, 232, 557, 556), (147, 148, 473, 472), (91, 92, 417, 416), (288, 289, 614, 613), (289, 290, 615, 614), (230, 231, 556, 555), (290, 291, 616, 615), (148, 149, 474, 473), (291, 292, 617, 616), (90, 91, 416, 415), (292, 293, 618, 617), (229, 230, 555, 554), (149, 150, 475, 474), (293, 294, 619, 618), (89, 90, 415, 414), (324, 229, 554, 649), (294, 295, 620, 619), (150, 151, 476, 475), (295, 296, 621, 620), (88, 89, 414, 413), (323, 324, 649, 648), (322, 323, 648, 647), (321, 322, 647, 646), (320, 321, 646, 645), (319, 320, 645, 644), (318, 319, 644, 643), (317, 318, 643, 642), (316, 317, 642, 641), (315, 316, 641, 640), (313, 315, 640, 638), (312, 313, 638, 637), (311, 312, 637, 636), (296, 297, 622, 621), (310, 311, 636, 635), (151, 152, 477, 476), (309, 310, 635, 634), (87, 88, 413, 412), (297, 298, 623, 622), (308, 309, 634, 633), (307, 308, 633, 632), (306, 307, 632, 631), (298, 299, 624, 623), (305, 306, 631, 630), (304, 305, 630, 629), (303, 304, 629, 628), (302, 303, 628, 627), (301, 302, 627, 626), (299, 300, 625, 624), (300, 301, 626, 625), (152, 153, 478, 477), (86, 87, 412, 411), (85, 86, 411, 410), (153, 154, 479, 478), (84, 85, 410, 409), (154, 155, 480, 479), (83, 84, 409, 408), (82, 83, 408, 407), (81, 82, 407, 406), (80, 81, 406, 405), (79, 80, 405, 404), (155, 156, 481, 480), (78, 79, 404, 403), (77, 78, 403, 402), (76, 77, 402, 401), (75, 76, 401, 400), (74, 75, 400, 399), (73, 74, 399, 398), (72, 73, 398, 397), (71, 72, 397, 396), (70, 71, 396, 395), (156, 157, 482, 481), (69, 70, 395, 394), (157, 158, 483, 482), (158, 159, 484, 483), (68, 69, 394, 393), (159, 160, 485, 484), (160, 161, 486, 485), (67, 68, 393, 392), (161, 162, 487, 486), (162, 163, 488, 487), (66, 67, 392, 391), (163, 164, 489, 488), (164, 165, 490, 489), (65, 66, 391, 390), (165, 166, 491, 490), (64, 65, 390, 389), (166, 167, 492, 491), (167, 168, 493, 492), (63, 64, 389, 388), (168, 169, 494, 493), (62, 63, 388, 387), (169, 170, 495, 494), (61, 62, 387, 386), (60, 61, 386, 385), (170, 171, 496, 495), (59, 60, 385, 384), (171, 172, 497, 496), (58, 59, 384, 383), (172, 173, 498, 497), (57, 58, 383, 382), (56, 57, 382, 381), (173, 174, 499, 498), (55, 56, 381, 380), (174, 175, 500, 499), (54, 55, 380, 379), (175, 176, 501, 500), (53, 54, 379, 378), (52, 53, 378, 377), (176, 177, 502, 501), (51, 52, 377, 376), (177, 178, 503, 502), (50, 51, 376, 375), (49, 50, 375, 374), (178, 179, 504, 503), (48, 49, 374, 373), (179, 180, 505, 504), (47, 48, 373, 372), (180, 181, 506, 505), (46, 47, 372, 371), (181, 182, 507, 506), (45, 46, 371, 370), (182, 183, 508, 507), (44, 45, 370, 369), (183, 184, 509, 508), (43, 44, 369, 368), (184, 185, 510, 509), (42, 43, 368, 367), (185, 186, 511, 510), (41, 42, 367, 366), (186, 187, 512, 511), (40, 41, 366, 365), (187, 188, 513, 512), (39, 40, 365, 364), (188, 189, 514, 513), (38, 39, 364, 363), (189, 190, 515, 514), (190, 191, 516, 515), (37, 38, 363, 362), (191, 192, 517, 516), (36, 37, 362, 361), (192, 193, 518, 517), (35, 36, 361, 360), (193, 194, 519, 518), (34, 35, 360, 359), (194, 195, 520, 519), (33, 34, 359, 358), (195, 196, 521, 520), (32, 33, 358, 357), (196, 197, 522, 521), (31, 32, 357, 356), (197, 198, 523, 522), (30, 31, 356, 355), (198, 199, 524, 523), (29, 30, 355, 354), (199, 200, 525, 524), (28, 29, 354, 353), (27, 28, 353, 352), (200, 201, 526, 525), (26, 27, 352, 351), (201, 202, 527, 526), (25, 26, 351, 350), (202, 203, 528, 527), (24, 25, 350, 349), (203, 204, 529, 528), (23, 24, 349, 348), (204, 205, 530, 529), (22, 23, 348, 347), (205, 206, 531, 530), (21, 22, 347, 346), (20, 21, 346, 345), (206, 207, 532, 531), (19, 20, 345, 344), (207, 208, 533, 532), (18, 19, 344, 343), (17, 18, 343, 342), (16, 17, 342, 341), (208, 209, 534, 533), (15, 16, 341, 340), (14, 15, 340, 339), (209, 210, 535, 534), (13, 14, 339, 338), (12, 13, 338, 337), (210, 211, 536, 535), (11, 12, 337, 336), (211, 212, 537, 536), (10, 11, 336, 335), (212, 213, 538, 537), (9, 10, 335, 334), (213, 214, 539, 538), (214, 215, 540, 539), (8, 9, 334, 333), (215, 216, 541, 540), (7, 8, 333, 332), (216, 217, 542, 541), (6, 7, 332, 331), (217, 218, 543, 542), (5, 6, 331, 330), (4, 5, 330, 329), (218, 219, 544, 543), (3, 4, 329, 328), (219, 220, 545, 544), (2, 3, 328, 327), (220, 221, 546, 545), (1, 2, 327, 326), (221, 222, 547, 546), (0, 1, 326, 325), (222, 223, 548, 547), (227, 0, 325, 552), (223, 224, 549, 548), (226, 227, 552, 551), (225, 226, 551, 550), (224, 225, 550, 549)])
_uv = me_path1587.uv_layers.new(name='UVMap')
_uv.uv.foreach_set('vector', [0.4588, 0.9572, 0.5793, 0.9565, 0.5195, 0.9579, 0.398, 0.9544, 0.5793, 0.9565, 0.4588, 0.9572, 0.398, 0.9544, 0.6373, 0.9531, 0.5793, 0.9565, 0.338, 0.9492, 0.6373, 0.9531, 0.398, 0.9544, 0.338, 0.9492, 0.6926, 0.9478, 0.6373, 0.9531, 0.2981, 0.9445, 0.6926, 0.9478, 0.338, 0.9492, 0.2981, 0.9445, 0.7445, 0.9407, 0.6926, 0.9478, 0.2616, 0.9392, 0.7445, 0.9407, 0.2981, 0.9445, 0.2616, 0.9392, 0.7919, 0.9319, 0.7445, 0.9407, 0.2285, 0.9332, 0.7919, 0.9319, 0.2616, 0.9392, 0.1987, 0.9267, 0.7919, 0.9319, 0.2285, 0.9332, 0.1987, 0.9267, 0.8341, 0.9215, 0.7919, 0.9319, 0.1722, 0.9195, 0.8341, 0.9215, 0.1987, 0.9267, 0.1722, 0.9195, 0.8701, 0.9097, 0.8341, 0.9215, 0.149, 0.9117, 0.8701, 0.9097, 0.1722, 0.9195, 0.129, 0.9031, 0.8701, 0.9097, 0.149, 0.9117, 0.129, 0.9031, 0.8991, 0.8964, 0.8701, 0.9097, 0.1121, 0.8939, 0.4782, 0.898, 0.129, 0.9031, 0.4782, 0.898, 0.5064, 0.8982, 0.129, 0.9031, 0.5064, 0.8982, 0.5308, 0.8983, 0.129, 0.9031, 0.5308, 0.8983, 0.5517, 0.8982, 0.129, 0.9031, 0.5517, 0.8982, 0.8991, 0.8964, 0.129, 0.9031, 0.5697, 0.898, 0.8991, 0.8964, 0.5517, 0.8982, 0.1121, 0.8939, 0.4534, 0.8976, 0.4782, 0.898, 0.5849, 0.8976, 0.8991, 0.8964, 0.5697, 0.898, 0.5979, 0.8971, 0.8991, 0.8964, 0.5849, 0.8976, 0.1121, 0.8939, 0.4318, 0.8968, 0.4534, 0.8976, 0.6089, 0.8963, 0.8991, 0.8964, 0.5979, 0.8971, 0.1121, 0.8939, 0.4129, 0.8956, 0.4318, 0.8968, 0.6089, 0.8963, 0.9202, 0.8819, 0.8991, 0.8964, 0.6184, 0.8952, 0.9202, 0.8819, 0.6089, 0.8963, 0.1121, 0.8939, 0.3966, 0.894, 0.4129, 0.8956, 0.6267, 0.8939, 0.9202, 0.8819, 0.6184, 0.8952, 0.1121, 0.8939, 0.3826, 0.892, 0.3966, 0.894, 0.09825, 0.8839, 0.3826, 0.892, 0.1121, 0.8939, 0.6342, 0.8922, 0.9202, 0.8819, 0.6267, 0.8939, 0.6412, 0.8901, 0.9202, 0.8819, 0.6342, 0.8922, 0.09825, 0.8839, 0.3706, 0.8895, 0.3826, 0.892, 0.6482, 0.8877, 0.9202, 0.8819, 0.6412, 0.8901, 0.09825, 0.8839, 0.3603, 0.8864, 0.3706, 0.8895, 0.6555, 0.8848, 0.9202, 0.8819, 0.6482, 0.8877, 0.09825, 0.8839, 0.3515, 0.8827, 0.3603, 0.8864, 0.6632, 0.8815, 0.9202, 0.8819, 0.6555, 0.8848, 0.08744, 0.8732, 0.3515, 0.8827, 0.09825, 0.8839, 0.08744, 0.8732, 0.3439, 0.8783, 0.3515, 0.8827, 0.6632, 0.8815, 0.9271, 0.8753, 0.9202, 0.8819, 0.6698, 0.8785, 0.9271, 0.8753, 0.6632, 0.8815, 0.6752, 0.8757, 0.9271, 0.8753, 0.6698, 0.8785, 0.08744, 0.8732, 0.3373, 0.8732, 0.3439, 0.8783, 0.6796, 0.873, 0.9271, 0.8753, 0.6752, 0.8757, 0.6796, 0.873, 0.9326, 0.8688, 0.9271, 0.8753, 0.08744, 0.8732, 0.3313, 0.8674, 0.3373, 0.8732, 0.07959, 0.8617, 0.3313, 0.8674, 0.08744, 0.8732, 0.6831, 0.8703, 0.9326, 0.8688, 0.6796, 0.873, 0.6858, 0.8673, 0.9326, 0.8688, 0.6831, 0.8703, 0.6858, 0.8673, 0.9368, 0.8624, 0.9326, 0.8688, 0.07959, 0.8617, 0.3287, 0.8634, 0.3313, 0.8674, 0.6876, 0.8641, 0.9368, 0.8624, 0.6858, 0.8673, 0.6889, 0.8604, 0.9368, 0.8624, 0.6876, 0.8641, 0.07959, 0.8617, 0.3271, 0.8584, 0.3287, 0.8634, 0.6889, 0.8604, 0.9396, 0.856, 0.9368, 0.8624, 0.07464, 0.8494, 0.3271, 0.8584, 0.07959, 0.8617, 0.6895, 0.8562, 0.9396, 0.856, 0.6889, 0.8604, 0.07464, 0.8494, 0.3266, 0.8524, 0.3271, 0.8584, 0.6897, 0.8513, 0.9396, 0.856, 0.6895, 0.8562, 0.6897, 0.8513, 0.9411, 0.8495, 0.9396, 0.856, 0.07464, 0.8494, 0.3271, 0.8455, 0.3266, 0.8524, 0.6894, 0.8456, 0.9411, 0.8495, 0.6897, 0.8513, 0.6894, 0.8456, 0.9412, 0.843, 0.9411, 0.8495, 0.07374, 0.8458, 0.3271, 0.8455, 0.07464, 0.8494, 0.07324, 0.8424, 0.3271, 0.8455, 0.07374, 0.8458, 0.6888, 0.839, 0.9412, 0.843, 0.6894, 0.8456, 0.07324, 0.8424, 0.3286, 0.8377, 0.3271, 0.8455, 0.6888, 0.839, 0.9399, 0.8363, 0.9412, 0.843, 0.0732, 0.8392, 0.3286, 0.8377, 0.07324, 0.8424, 0.07368, 0.8361, 0.3286, 0.8377, 0.0732, 0.8392, 0.6879, 0.8342, 0.9399, 0.8363, 0.6888, 0.839, 0.07368, 0.8361, 0.3311, 0.8292, 0.3286, 0.8377, 0.6879, 0.8342, 0.9373, 0.8294, 0.9399, 0.8363, 0.07474, 0.8329, 0.3311, 0.8292, 0.07368, 0.8361, 0.6858, 0.8278, 0.9373, 0.8294, 0.6879, 0.8342, 0.07646, 0.8297, 0.3311, 0.8292, 0.07474, 0.8329, 0.07888, 0.8263, 0.3311, 0.8292, 0.07646, 0.8297, 0.6858, 0.8278, 0.9333, 0.8223, 0.9373, 0.8294, 0.07888, 0.8263, 0.3345, 0.82, 0.3311, 0.8292, 0.6828, 0.8202, 0.9333, 0.8223, 0.6858, 0.8278, 0.08209, 0.8225, 0.3345, 0.82, 0.07888, 0.8263, 0.08613, 0.8183, 0.3345, 0.82, 0.08209, 0.8225, 0.6828, 0.8202, 0.928, 0.8148, 0.9333, 0.8223, 0.679, 0.8117, 0.928, 0.8148, 0.6828, 0.8202, 0.08613, 0.8183, 0.3389, 0.8102, 0.3345, 0.82, 0.09107, 0.8136, 0.3389, 0.8102, 0.08613, 0.8183, 0.679, 0.8117, 0.9212, 0.8069, 0.928, 0.8148, 0.09699, 0.8083, 0.3389, 0.8102, 0.09107, 0.8136, 0.6746, 0.8024, 0.9212, 0.8069, 0.679, 0.8117, 0.09699, 0.8083, 0.3442, 0.7998, 0.3389, 0.8102, 0.1039, 0.8022, 0.3442, 0.7998, 0.09699, 0.8083, 0.6746, 0.8024, 0.9131, 0.7985, 0.9212, 0.8069, 0.6696, 0.7928, 0.9131, 0.7985, 0.6746, 0.8024, 0.1141, 0.7941, 0.3442, 0.7998, 0.1039, 0.8022, 0.1141, 0.7941, 0.3505, 0.7889, 0.3442, 0.7998, 0.6696, 0.7928, 0.9027, 0.7893, 0.9131, 0.7985, 0.126, 0.7857, 0.3505, 0.7889, 0.1141, 0.7941, 0.6643, 0.783, 0.9027, 0.7893, 0.6696, 0.7928, 0.6643, 0.783, 0.8908, 0.7802, 0.9027, 0.7893, 0.126, 0.7857, 0.3575, 0.7776, 0.3505, 0.7889, 0.1395, 0.777, 0.3575, 0.7776, 0.126, 0.7857, 0.6588, 0.7734, 0.8908, 0.7802, 0.6643, 0.783, 0.6588, 0.7734, 0.8772, 0.7712, 0.8908, 0.7802, 0.1395, 0.777, 0.3655, 0.7659, 0.3575, 0.7776, 0.1542, 0.7683, 0.3655, 0.7659, 0.1395, 0.777, 0.6533, 0.7642, 0.8772, 0.7712, 0.6588, 0.7734, 0.6533, 0.7642, 0.8621, 0.7622, 0.8772, 0.7712, 0.17, 0.7595, 0.3655, 0.7659, 0.1542, 0.7683, 0.17, 0.7595, 0.366, 0.7652, 0.3655, 0.7659, 0.17, 0.7595, 0.3674, 0.7632, 0.366, 0.7652, 0.6478, 0.7557, 0.8621, 0.7622, 0.6533, 0.7642, 0.17, 0.7595, 0.3695, 0.7601, 0.3674, 0.7632, 0.6478, 0.7557, 0.8454, 0.7534, 0.8621, 0.7622, 0.17, 0.7595, 0.3722, 0.7563, 0.3695, 0.7601, 0.1866, 0.751, 0.3722, 0.7563, 0.17, 0.7595, 0.1866, 0.751, 0.3753, 0.752, 0.3722, 0.7563, 0.6426, 0.7482, 0.8454, 0.7534, 0.6478, 0.7557, 0.6426, 0.7482, 0.8273, 0.7447, 0.8454, 0.7534, 0.1866, 0.751, 0.3785, 0.7474, 0.3753, 0.752, 0.2038, 0.7427, 0.3785, 0.7474, 0.1866, 0.751, 0.6378, 0.742, 0.8273, 0.7447, 0.6426, 0.7482, 0.2038, 0.7427, 0.3818, 0.7428, 0.3785, 0.7474, 0.6378, 0.742, 0.8077, 0.7362, 0.8273, 0.7447, 0.2038, 0.7427, 0.3848, 0.7385, 0.3818, 0.7428, 0.2212, 0.7348, 0.3848, 0.7385, 0.2038, 0.7427, 0.6378, 0.742, 0.8077, 0.7362, 0.6378, 0.742, 0.6378, 0.742, 0.8077, 0.7362, 0.6378, 0.742, 0.6378, 0.742, 0.8077, 0.7362, 0.6378, 0.742, 0.6378, 0.742, 0.8077, 0.7362, 0.6378, 0.742, 0.6378, 0.742, 0.8077, 0.7362, 0.6378, 0.742, 0.6378, 0.742, 0.8077, 0.7362, 0.6378, 0.742, 0.6378, 0.742, 0.8077, 0.7362, 0.6378, 0.742, 0.6378, 0.742, 0.8077, 0.7362, 0.6378, 0.742, 0.6378, 0.742, 0.8077, 0.7362, 0.6378, 0.742, 0.6378, 0.742, 0.8077, 0.7362, 0.6378, 0.742, 0.6354, 0.7395, 0.8077, 0.7362, 0.6378, 0.742, 0.6326, 0.7373, 0.8077, 0.7362, 0.6354, 0.7395, 0.2212, 0.7348, 0.3875, 0.7346, 0.3848, 0.7385, 0.629, 0.7355, 0.8077, 0.7362, 0.6326, 0.7373, 0.629, 0.7355, 0.7866, 0.7278, 0.8077, 0.7362, 0.6244, 0.734, 0.7866, 0.7278, 0.629, 0.7355, 0.2387, 0.7275, 0.3875, 0.7346, 0.2212, 0.7348, 0.2387, 0.7275, 0.3897, 0.7316, 0.3875, 0.7346, 0.6184, 0.7328, 0.7866, 0.7278, 0.6244, 0.734, 0.6106, 0.7318, 0.7866, 0.7278, 0.6184, 0.7328, 0.6008, 0.7311, 0.7866, 0.7278, 0.6106, 0.7318, 0.2387, 0.7275, 0.3911, 0.7296, 0.3897, 0.7316, 0.5886, 0.7305, 0.7866, 0.7278, 0.6008, 0.7311, 0.5738, 0.7301, 0.7866, 0.7278, 0.5886, 0.7305, 0.5559, 0.7298, 0.7866, 0.7278, 0.5738, 0.7301, 0.5346, 0.7296, 0.7866, 0.7278, 0.5559, 0.7298, 0.5097, 0.7294, 0.7866, 0.7278, 0.5346, 0.7296, 0.2387, 0.7275, 0.3916, 0.7289, 0.3911, 0.7296, 0.3916, 0.7289, 0.7866, 0.7278, 0.5097, 0.7294, 0.2387, 0.7275, 0.7866, 0.7278, 0.3916, 0.7289, 0.2387, 0.7275, 0.7642, 0.7196, 0.7866, 0.7278, 0.256, 0.7208, 0.7642, 0.7196, 0.2387, 0.7275, 0.2728, 0.7149, 0.7642, 0.7196, 0.256, 0.7208, 0.2728, 0.7149, 0.7404, 0.7117, 0.7642, 0.7196, 0.2889, 0.7099, 0.7404, 0.7117, 0.2728, 0.7149, 0.2889, 0.7099, 0.7152, 0.7039, 0.7404, 0.7117, 0.2942, 0.7084, 0.7152, 0.7039, 0.2889, 0.7099, 0.2993, 0.7069, 0.7152, 0.7039, 0.2942, 0.7084, 0.3041, 0.7055, 0.7152, 0.7039, 0.2993, 0.7069, 0.3087, 0.7041, 0.7152, 0.7039, 0.3041, 0.7055, 0.313, 0.7028, 0.7152, 0.7039, 0.3087, 0.7041, 0.313, 0.7028, 0.6888, 0.6963, 0.7152, 0.7039, 0.3169, 0.7016, 0.6888, 0.6963, 0.313, 0.7028, 0.3205, 0.7004, 0.6888, 0.6963, 0.3169, 0.7016, 0.3235, 0.6994, 0.6888, 0.6963, 0.3205, 0.7004, 0.326, 0.6986, 0.6888, 0.6963, 0.3235, 0.6994, 0.328, 0.6978, 0.6888, 0.6963, 0.326, 0.6986, 0.3294, 0.6973, 0.6888, 0.6963, 0.328, 0.6978, 0.3301, 0.6969, 0.6888, 0.6963, 0.3294, 0.6973, 0.3303, 0.6965, 0.6888, 0.6963, 0.3301, 0.6969, 0.3301, 0.6958, 0.6888, 0.6963, 0.3303, 0.6965, 0.3301, 0.6958, 0.6869, 0.6958, 0.6888, 0.6963, 0.3295, 0.6949, 0.6869, 0.6958, 0.3301, 0.6958, 0.3295, 0.6949, 0.6854, 0.6952, 0.6869, 0.6958, 0.3295, 0.6949, 0.6842, 0.6946, 0.6854, 0.6952, 0.3287, 0.6938, 0.6842, 0.6946, 0.3295, 0.6949, 0.3287, 0.6938, 0.6835, 0.694, 0.6842, 0.6946, 0.3287, 0.6938, 0.6831, 0.6934, 0.6835, 0.694, 0.3275, 0.6925, 0.6831, 0.6934, 0.3287, 0.6938, 0.3275, 0.6925, 0.6832, 0.6927, 0.6831, 0.6934, 0.3275, 0.6925, 0.6837, 0.6919, 0.6832, 0.6927, 0.3261, 0.691, 0.6837, 0.6919, 0.3275, 0.6925, 0.3261, 0.691, 0.6846, 0.6911, 0.6837, 0.6919, 0.3261, 0.691, 0.6859, 0.6902, 0.6846, 0.6911, 0.3244, 0.6894, 0.6859, 0.6902, 0.3261, 0.691, 0.3244, 0.6894, 0.6876, 0.6892, 0.6859, 0.6902, 0.3224, 0.6876, 0.6876, 0.6892, 0.3244, 0.6894, 0.3224, 0.6876, 0.6897, 0.6881, 0.6876, 0.6892, 0.3224, 0.6876, 0.6923, 0.6868, 0.6897, 0.6881, 0.3203, 0.6857, 0.6923, 0.6868, 0.3224, 0.6876, 0.3203, 0.6857, 0.6978, 0.684, 0.6923, 0.6868, 0.318, 0.6838, 0.6978, 0.684, 0.3203, 0.6857, 0.318, 0.6838, 0.7027, 0.681, 0.6978, 0.684, 0.3154, 0.6817, 0.7027, 0.681, 0.318, 0.6838, 0.3128, 0.6796, 0.7027, 0.681, 0.3154, 0.6817, 0.3128, 0.6796, 0.707, 0.6778, 0.7027, 0.681, 0.3089, 0.6765, 0.707, 0.6778, 0.3128, 0.6796, 0.3089, 0.6765, 0.7108, 0.6744, 0.707, 0.6778, 0.3055, 0.6736, 0.7108, 0.6744, 0.3089, 0.6765, 0.3055, 0.6736, 0.714, 0.6708, 0.7108, 0.6744, 0.3027, 0.6708, 0.714, 0.6708, 0.3055, 0.6736, 0.3003, 0.668, 0.714, 0.6708, 0.3027, 0.6708, 0.3003, 0.668, 0.7168, 0.6668, 0.714, 0.6708, 0.2984, 0.6651, 0.7168, 0.6668, 0.3003, 0.668, 0.2984, 0.6651, 0.719, 0.6624, 0.7168, 0.6668, 0.2968, 0.6621, 0.719, 0.6624, 0.2984, 0.6651, 0.2968, 0.6621, 0.7208, 0.6577, 0.719, 0.6624, 0.2956, 0.6589, 0.7208, 0.6577, 0.2968, 0.6621, 0.2948, 0.6554, 0.7208, 0.6577, 0.2956, 0.6589, 0.2948, 0.6554, 0.7222, 0.6526, 0.7208, 0.6577, 0.2943, 0.6516, 0.7222, 0.6526, 0.2948, 0.6554, 0.2943, 0.6516, 0.7231, 0.647, 0.7222, 0.6526, 0.294, 0.6473, 0.7231, 0.647, 0.2943, 0.6516, 0.294, 0.6425, 0.7231, 0.647, 0.294, 0.6473, 0.294, 0.6425, 0.7237, 0.6409, 0.7231, 0.647, 0.2941, 0.6371, 0.7237, 0.6409, 0.294, 0.6425, 0.2941, 0.6371, 0.7239, 0.6343, 0.7237, 0.6409, 0.2943, 0.6316, 0.7239, 0.6343, 0.2941, 0.6371, 0.2943, 0.6316, 0.724, 0.6294, 0.7239, 0.6343, 0.2941, 0.6266, 0.724, 0.6294, 0.2943, 0.6316, 0.2941, 0.6266, 0.7244, 0.6247, 0.724, 0.6294, 0.2937, 0.6219, 0.7244, 0.6247, 0.2941, 0.6266, 0.2937, 0.6219, 0.725, 0.6203, 0.7244, 0.6247, 0.2929, 0.6175, 0.725, 0.6203, 0.2937, 0.6219, 0.2929, 0.6175, 0.726, 0.616, 0.725, 0.6203, 0.2917, 0.6132, 0.726, 0.616, 0.2929, 0.6175, 0.2917, 0.6132, 0.7273, 0.6117, 0.726, 0.616, 0.29, 0.6088, 0.7273, 0.6117, 0.2917, 0.6132, 0.29, 0.6088, 0.729, 0.6075, 0.7273, 0.6117, 0.2878, 0.6044, 0.729, 0.6075, 0.29, 0.6088, 0.2878, 0.6044, 0.7311, 0.6032, 0.729, 0.6075, 0.2851, 0.5998, 0.7311, 0.6032, 0.2878, 0.6044, 0.2851, 0.5998, 0.7337, 0.5989, 0.7311, 0.6032, 0.2818, 0.5948, 0.7337, 0.5989, 0.2851, 0.5998, 0.2818, 0.5948, 0.7367, 0.5943, 0.7337, 0.5989, 0.2778, 0.5895, 0.7367, 0.5943, 0.2818, 0.5948, 0.2778, 0.5895, 0.7401, 0.5896, 0.7367, 0.5943, 0.2778, 0.5895, 0.7441, 0.5845, 0.7401, 0.5896, 0.2731, 0.5836, 0.7441, 0.5845, 0.2778, 0.5895, 0.2731, 0.5836, 0.7486, 0.5791, 0.7441, 0.5845, 0.2677, 0.5771, 0.7486, 0.5791, 0.2731, 0.5836, 0.2677, 0.5771, 0.7643, 0.5598, 0.7486, 0.5791, 0.2511, 0.5566, 0.7643, 0.5598, 0.2677, 0.5771, 0.2511, 0.5566, 0.7787, 0.5402, 0.7643, 0.5598, 0.2361, 0.5365, 0.7787, 0.5402, 0.2511, 0.5566, 0.2361, 0.5365, 0.7919, 0.5202, 0.7787, 0.5402, 0.2226, 0.5166, 0.7919, 0.5202, 0.2361, 0.5365, 0.2226, 0.5166, 0.8038, 0.5, 0.7919, 0.5202, 0.2106, 0.4969, 0.8038, 0.5, 0.2226, 0.5166, 0.2106, 0.4969, 0.8144, 0.4796, 0.8038, 0.5, 0.2001, 0.4773, 0.8144, 0.4796, 0.2106, 0.4969, 0.2001, 0.4773, 0.8237, 0.4591, 0.8144, 0.4796, 0.1911, 0.4578, 0.8237, 0.4591, 0.2001, 0.4773, 0.1911, 0.4578, 0.8317, 0.4386, 0.8237, 0.4591, 0.1836, 0.4384, 0.8317, 0.4386, 0.1911, 0.4578, 0.1836, 0.4384, 0.8382, 0.418, 0.8317, 0.4386, 0.1774, 0.4188, 0.8382, 0.418, 0.1836, 0.4384, 0.1726, 0.3992, 0.8382, 0.418, 0.1774, 0.4188, 0.1726, 0.3992, 0.8434, 0.3976, 0.8382, 0.418, 0.1692, 0.3795, 0.8434, 0.3976, 0.1726, 0.3992, 0.1692, 0.3795, 0.8471, 0.3774, 0.8434, 0.3976, 0.1672, 0.3595, 0.8471, 0.3774, 0.1692, 0.3795, 0.1672, 0.3595, 0.8494, 0.3573, 0.8471, 0.3774, 0.1664, 0.3392, 0.8494, 0.3573, 0.1672, 0.3595, 0.1664, 0.3392, 0.8501, 0.3376, 0.8494, 0.3573, 0.1664, 0.3277, 0.8501, 0.3376, 0.1664, 0.3392, 0.1664, 0.3277, 0.8495, 0.3226, 0.8501, 0.3376, 0.1666, 0.3096, 0.8495, 0.3226, 0.1664, 0.3277, 0.1666, 0.3096, 0.8475, 0.2997, 0.8495, 0.3226, 0.167, 0.3005, 0.8475, 0.2997, 0.1666, 0.3096, 0.1676, 0.2924, 0.8475, 0.2997, 0.167, 0.3005, 0.1676, 0.2924, 0.8442, 0.285, 0.8475, 0.2997, 0.1684, 0.285, 0.8442, 0.285, 0.1676, 0.2924, 0.1684, 0.285, 0.8397, 0.2705, 0.8442, 0.285, 0.1696, 0.2782, 0.8397, 0.2705, 0.1684, 0.285, 0.1711, 0.2717, 0.8397, 0.2705, 0.1696, 0.2782, 0.173, 0.2654, 0.8397, 0.2705, 0.1711, 0.2717, 0.173, 0.2654, 0.8338, 0.2561, 0.8397, 0.2705, 0.1754, 0.259, 0.8338, 0.2561, 0.173, 0.2654, 0.1782, 0.2525, 0.8338, 0.2561, 0.1754, 0.259, 0.1782, 0.2525, 0.8266, 0.2418, 0.8338, 0.2561, 0.1815, 0.2456, 0.8266, 0.2418, 0.1782, 0.2525, 0.1853, 0.2381, 0.8266, 0.2418, 0.1815, 0.2456, 0.1853, 0.2381, 0.8182, 0.2278, 0.8266, 0.2418, 0.1958, 0.2205, 0.8182, 0.2278, 0.1853, 0.2381, 0.1958, 0.2205, 0.8085, 0.2139, 0.8182, 0.2278, 0.2086, 0.203, 0.8085, 0.2139, 0.1958, 0.2205, 0.2086, 0.203, 0.7974, 0.2003, 0.8085, 0.2139, 0.2237, 0.1859, 0.7974, 0.2003, 0.2086, 0.203, 0.2237, 0.1859, 0.7852, 0.1868, 0.7974, 0.2003, 0.2237, 0.1859, 0.7716, 0.1735, 0.7852, 0.1868, 0.2406, 0.1693, 0.7716, 0.1735, 0.2237, 0.1859, 0.2406, 0.1693, 0.7568, 0.1605, 0.7716, 0.1735, 0.2592, 0.1533, 0.7568, 0.1605, 0.2406, 0.1693, 0.2592, 0.1533, 0.7317, 0.141, 0.7568, 0.1605, 0.2792, 0.1381, 0.7317, 0.141, 0.2592, 0.1533, 0.2792, 0.1381, 0.7055, 0.1236, 0.7317, 0.141, 0.3004, 0.124, 0.7055, 0.1236, 0.2792, 0.1381, 0.3226, 0.111, 0.7055, 0.1236, 0.3004, 0.124, 0.3226, 0.111, 0.6784, 0.1083, 0.7055, 0.1236, 0.3455, 0.09931, 0.6784, 0.1083, 0.3226, 0.111, 0.3455, 0.09931, 0.6505, 0.09528, 0.6784, 0.1083, 0.3688, 0.08915, 0.6505, 0.09528, 0.3455, 0.09931, 0.3688, 0.08915, 0.622, 0.08446, 0.6505, 0.09528, 0.3924, 0.08066, 0.622, 0.08446, 0.3688, 0.08915, 0.3924, 0.08066, 0.593, 0.0759, 0.622, 0.08446, 0.416, 0.07402, 0.593, 0.0759, 0.3924, 0.08066, 0.416, 0.07402, 0.5637, 0.06965, 0.593, 0.0759, 0.4452, 0.06828, 0.5637, 0.06965, 0.416, 0.07402, 0.4452, 0.06828, 0.5341, 0.06572, 0.5637, 0.06965, 0.4747, 0.065, 0.5341, 0.06572, 0.4452, 0.06828, 0.4747, 0.065, 0.5044, 0.06416, 0.5341, 0.06572, 0.4588, 0.9572, 0.5195, 0.9579, 0.5793, 0.9565, 0.398, 0.9544, 0.4588, 0.9572, 0.5793, 0.9565, 0.398, 0.9544, 0.5793, 0.9565, 0.6373, 0.9531, 0.338, 0.9492, 0.398, 0.9544, 0.6373, 0.9531, 0.338, 0.9492, 0.6373, 0.9531, 0.6926, 0.9478, 0.2981, 0.9445, 0.338, 0.9492, 0.6926, 0.9478, 0.2981, 0.9445, 0.6926, 0.9478, 0.7445, 0.9407, 0.2616, 0.9392, 0.2981, 0.9445, 0.7445, 0.9407, 0.2616, 0.9392, 0.7445, 0.9407, 0.7919, 0.9319, 0.2285, 0.9332, 0.2616, 0.9392, 0.7919, 0.9319, 0.1987, 0.9267, 0.2285, 0.9332, 0.7919, 0.9319, 0.1987, 0.9267, 0.7919, 0.9319, 0.8341, 0.9215, 0.1722, 0.9195, 0.1987, 0.9267, 0.8341, 0.9215, 0.1722, 0.9195, 0.8341, 0.9215, 0.8701, 0.9097, 0.149, 0.9117, 0.1722, 0.9195, 0.8701, 0.9097, 0.129, 0.9031, 0.149, 0.9117, 0.8701, 0.9097, 0.129, 0.9031, 0.8701, 0.9097, 0.8991, 0.8964, 0.1121, 0.8939, 0.129, 0.9031, 0.4782, 0.898, 0.4782, 0.898, 0.129, 0.9031, 0.5064, 0.8982, 0.5064, 0.8982, 0.129, 0.9031, 0.5308, 0.8983, 0.5308, 0.8983, 0.129, 0.9031, 0.5517, 0.8982, 0.5517, 0.8982, 0.129, 0.9031, 0.8991, 0.8964, 0.5697, 0.898, 0.5517, 0.8982, 0.8991, 0.8964, 0.1121, 0.8939, 0.4782, 0.898, 0.4534, 0.8976, 0.5849, 0.8976, 0.5697, 0.898, 0.8991, 0.8964, 0.5979, 0.8971, 0.5849, 0.8976, 0.8991, 0.8964, 0.1121, 0.8939, 0.4534, 0.8976, 0.4318, 0.8968, 0.6089, 0.8963, 0.5979, 0.8971, 0.8991, 0.8964, 0.1121, 0.8939, 0.4318, 0.8968, 0.4129, 0.8956, 0.6089, 0.8963, 0.8991, 0.8964, 0.9202, 0.8819, 0.6184, 0.8952, 0.6089, 0.8963, 0.9202, 0.8819, 0.1121, 0.8939, 0.4129, 0.8956, 0.3966, 0.894, 0.6267, 0.8939, 0.6184, 0.8952, 0.9202, 0.8819, 0.1121, 0.8939, 0.3966, 0.894, 0.3826, 0.892, 0.09825, 0.8839, 0.1121, 0.8939, 0.3826, 0.892, 0.6342, 0.8922, 0.6267, 0.8939, 0.9202, 0.8819, 0.6412, 0.8901, 0.6342, 0.8922, 0.9202, 0.8819, 0.09825, 0.8839, 0.3826, 0.892, 0.3706, 0.8895, 0.6482, 0.8877, 0.6412, 0.8901, 0.9202, 0.8819, 0.09825, 0.8839, 0.3706, 0.8895, 0.3603, 0.8864, 0.6555, 0.8848, 0.6482, 0.8877, 0.9202, 0.8819, 0.09825, 0.8839, 0.3603, 0.8864, 0.3515, 0.8827, 0.6632, 0.8815, 0.6555, 0.8848, 0.9202, 0.8819, 0.08744, 0.8732, 0.09825, 0.8839, 0.3515, 0.8827, 0.08744, 0.8732, 0.3515, 0.8827, 0.3439, 0.8783, 0.6632, 0.8815, 0.9202, 0.8819, 0.9271, 0.8753, 0.6698, 0.8785, 0.6632, 0.8815, 0.9271, 0.8753, 0.6752, 0.8757, 0.6698, 0.8785, 0.9271, 0.8753, 0.08744, 0.8732, 0.3439, 0.8783, 0.3373, 0.8732, 0.6796, 0.873, 0.6752, 0.8757, 0.9271, 0.8753, 0.6796, 0.873, 0.9271, 0.8753, 0.9326, 0.8688, 0.08744, 0.8732, 0.3373, 0.8732, 0.3313, 0.8674, 0.07959, 0.8617, 0.08744, 0.8732, 0.3313, 0.8674, 0.6831, 0.8703, 0.6796, 0.873, 0.9326, 0.8688, 0.6858, 0.8673, 0.6831, 0.8703, 0.9326, 0.8688, 0.6858, 0.8673, 0.9326, 0.8688, 0.9368, 0.8624, 0.07959, 0.8617, 0.3313, 0.8674, 0.3287, 0.8634, 0.6876, 0.8641, 0.6858, 0.8673, 0.9368, 0.8624, 0.6889, 0.8604, 0.6876, 0.8641, 0.9368, 0.8624, 0.07959, 0.8617, 0.3287, 0.8634, 0.3271, 0.8584, 0.6889, 0.8604, 0.9368, 0.8624, 0.9396, 0.856, 0.07464, 0.8494, 0.07959, 0.8617, 0.3271, 0.8584, 0.6895, 0.8562, 0.6889, 0.8604, 0.9396, 0.856, 0.07464, 0.8494, 0.3271, 0.8584, 0.3266, 0.8524, 0.6897, 0.8513, 0.6895, 0.8562, 0.9396, 0.856, 0.6897, 0.8513, 0.9396, 0.856, 0.9411, 0.8495, 0.07464, 0.8494, 0.3266, 0.8524, 0.3271, 0.8455, 0.6894, 0.8456, 0.6897, 0.8513, 0.9411, 0.8495, 0.6894, 0.8456, 0.9411, 0.8495, 0.9412, 0.843, 0.07374, 0.8458, 0.07464, 0.8494, 0.3271, 0.8455, 0.07324, 0.8424, 0.07374, 0.8458, 0.3271, 0.8455, 0.6888, 0.839, 0.6894, 0.8456, 0.9412, 0.843, 0.07324, 0.8424, 0.3271, 0.8455, 0.3286, 0.8377, 0.6888, 0.839, 0.9412, 0.843, 0.9399, 0.8363, 0.0732, 0.8392, 0.07324, 0.8424, 0.3286, 0.8377, 0.07368, 0.8361, 0.0732, 0.8392, 0.3286, 0.8377, 0.6879, 0.8342, 0.6888, 0.839, 0.9399, 0.8363, 0.07368, 0.8361, 0.3286, 0.8377, 0.3311, 0.8292, 0.6879, 0.8342, 0.9399, 0.8363, 0.9373, 0.8294, 0.07474, 0.8329, 0.07368, 0.8361, 0.3311, 0.8292, 0.6858, 0.8278, 0.6879, 0.8342, 0.9373, 0.8294, 0.07646, 0.8297, 0.07474, 0.8329, 0.3311, 0.8292, 0.07888, 0.8263, 0.07646, 0.8297, 0.3311, 0.8292, 0.6858, 0.8278, 0.9373, 0.8294, 0.9333, 0.8223, 0.07888, 0.8263, 0.3311, 0.8292, 0.3345, 0.82, 0.6828, 0.8202, 0.6858, 0.8278, 0.9333, 0.8223, 0.08209, 0.8225, 0.07888, 0.8263, 0.3345, 0.82, 0.08613, 0.8183, 0.08209, 0.8225, 0.3345, 0.82, 0.6828, 0.8202, 0.9333, 0.8223, 0.928, 0.8148, 0.679, 0.8117, 0.6828, 0.8202, 0.928, 0.8148, 0.08613, 0.8183, 0.3345, 0.82, 0.3389, 0.8102, 0.09107, 0.8136, 0.08613, 0.8183, 0.3389, 0.8102, 0.679, 0.8117, 0.928, 0.8148, 0.9212, 0.8069, 0.09699, 0.8083, 0.09107, 0.8136, 0.3389, 0.8102, 0.6746, 0.8024, 0.679, 0.8117, 0.9212, 0.8069, 0.09699, 0.8083, 0.3389, 0.8102, 0.3442, 0.7998, 0.1039, 0.8022, 0.09699, 0.8083, 0.3442, 0.7998, 0.6746, 0.8024, 0.9212, 0.8069, 0.9131, 0.7985, 0.6696, 0.7928, 0.6746, 0.8024, 0.9131, 0.7985, 0.1141, 0.7941, 0.1039, 0.8022, 0.3442, 0.7998, 0.1141, 0.7941, 0.3442, 0.7998, 0.3505, 0.7889, 0.6696, 0.7928, 0.9131, 0.7985, 0.9027, 0.7893, 0.126, 0.7857, 0.1141, 0.7941, 0.3505, 0.7889, 0.6643, 0.783, 0.6696, 0.7928, 0.9027, 0.7893, 0.6643, 0.783, 0.9027, 0.7893, 0.8908, 0.7802, 0.126, 0.7857, 0.3505, 0.7889, 0.3575, 0.7776, 0.1395, 0.777, 0.126, 0.7857, 0.3575, 0.7776, 0.6588, 0.7734, 0.6643, 0.783, 0.8908, 0.7802, 0.6588, 0.7734, 0.8908, 0.7802, 0.8772, 0.7712, 0.1395, 0.777, 0.3575, 0.7776, 0.3655, 0.7659, 0.1542, 0.7683, 0.1395, 0.777, 0.3655, 0.7659, 0.6533, 0.7642, 0.6588, 0.7734, 0.8772, 0.7712, 0.6533, 0.7642, 0.8772, 0.7712, 0.8621, 0.7622, 0.17, 0.7595, 0.1542, 0.7683, 0.3655, 0.7659, 0.17, 0.7595, 0.3655, 0.7659, 0.366, 0.7652, 0.17, 0.7595, 0.366, 0.7652, 0.3674, 0.7632, 0.6478, 0.7557, 0.6533, 0.7642, 0.8621, 0.7622, 0.17, 0.7595, 0.3674, 0.7632, 0.3695, 0.7601, 0.6478, 0.7557, 0.8621, 0.7622, 0.8454, 0.7534, 0.17, 0.7595, 0.3695, 0.7601, 0.3722, 0.7563, 0.1866, 0.751, 0.17, 0.7595, 0.3722, 0.7563, 0.1866, 0.751, 0.3722, 0.7563, 0.3753, 0.752, 0.6426, 0.7482, 0.6478, 0.7557, 0.8454, 0.7534, 0.6426, 0.7482, 0.8454, 0.7534, 0.8273, 0.7447, 0.1866, 0.751, 0.3753, 0.752, 0.3785, 0.7474, 0.2038, 0.7427, 0.1866, 0.751, 0.3785, 0.7474, 0.6378, 0.742, 0.6426, 0.7482, 0.8273, 0.7447, 0.2038, 0.7427, 0.3785, 0.7474, 0.3818, 0.7428, 0.6378, 0.742, 0.8273, 0.7447, 0.8077, 0.7362, 0.2038, 0.7427, 0.3818, 0.7428, 0.3848, 0.7385, 0.2212, 0.7348, 0.2038, 0.7427, 0.3848, 0.7385, 0.6378, 0.742, 0.6378, 0.742, 0.8077, 0.7362, 0.6378, 0.742, 0.6378, 0.742, 0.8077, 0.7362, 0.6378, 0.742, 0.6378, 0.742, 0.8077, 0.7362, 0.6378, 0.742, 0.6378, 0.742, 0.8077, 0.7362, 0.6378, 0.742, 0.6378, 0.742, 0.8077, 0.7362, 0.6378, 0.742, 0.6378, 0.742, 0.8077, 0.7362, 0.6378, 0.742, 0.6378, 0.742, 0.8077, 0.7362, 0.6378, 0.742, 0.6378, 0.742, 0.8077, 0.7362, 0.6378, 0.742, 0.6378, 0.742, 0.8077, 0.7362, 0.6378, 0.742, 0.6378, 0.742, 0.8077, 0.7362, 0.6354, 0.7395, 0.6378, 0.742, 0.8077, 0.7362, 0.6326, 0.7373, 0.6354, 0.7395, 0.8077, 0.7362, 0.2212, 0.7348, 0.3848, 0.7385, 0.3875, 0.7346, 0.629, 0.7355, 0.6326, 0.7373, 0.8077, 0.7362, 0.629, 0.7355, 0.8077, 0.7362, 0.7866, 0.7278, 0.6244, 0.734, 0.629, 0.7355, 0.7866, 0.7278, 0.2387, 0.7275, 0.2212, 0.7348, 0.3875, 0.7346, 0.2387, 0.7275, 0.3875, 0.7346, 0.3897, 0.7316, 0.6184, 0.7328, 0.6244, 0.734, 0.7866, 0.7278, 0.6106, 0.7318, 0.6184, 0.7328, 0.7866, 0.7278, 0.6008, 0.7311, 0.6106, 0.7318, 0.7866, 0.7278, 0.2387, 0.7275, 0.3897, 0.7316, 0.3911, 0.7296, 0.5886, 0.7305, 0.6008, 0.7311, 0.7866, 0.7278, 0.5738, 0.7301, 0.5886, 0.7305, 0.7866, 0.7278, 0.5559, 0.7298, 0.5738, 0.7301, 0.7866, 0.7278, 0.5346, 0.7296, 0.5559, 0.7298, 0.7866, 0.7278, 0.5097, 0.7294, 0.5346, 0.7296, 0.7866, 0.7278, 0.2387, 0.7275, 0.3911, 0.7296, 0.3916, 0.7289, 0.3916, 0.7289, 0.5097, 0.7294, 0.7866, 0.7278, 0.2387, 0.7275, 0.3916, 0.7289, 0.7866, 0.7278, 0.2387, 0.7275, 0.7866, 0.7278, 0.7642, 0.7196, 0.256, 0.7208, 0.2387, 0.7275, 0.7642, 0.7196, 0.2728, 0.7149, 0.256, 0.7208, 0.7642, 0.7196, 0.2728, 0.7149, 0.7642, 0.7196, 0.7404, 0.7117, 0.2889, 0.7099, 0.2728, 0.7149, 0.7404, 0.7117, 0.2889, 0.7099, 0.7404, 0.7117, 0.7152, 0.7039, 0.2942, 0.7084, 0.2889, 0.7099, 0.7152, 0.7039, 0.2993, 0.7069, 0.2942, 0.7084, 0.7152, 0.7039, 0.3041, 0.7055, 0.2993, 0.7069, 0.7152, 0.7039, 0.3087, 0.7041, 0.3041, 0.7055, 0.7152, 0.7039, 0.313, 0.7028, 0.3087, 0.7041, 0.7152, 0.7039, 0.313, 0.7028, 0.7152, 0.7039, 0.6888, 0.6963, 0.3169, 0.7016, 0.313, 0.7028, 0.6888, 0.6963, 0.3205, 0.7004, 0.3169, 0.7016, 0.6888, 0.6963, 0.3235, 0.6994, 0.3205, 0.7004, 0.6888, 0.6963, 0.326, 0.6986, 0.3235, 0.6994, 0.6888, 0.6963, 0.328, 0.6978, 0.326, 0.6986, 0.6888, 0.6963, 0.3294, 0.6973, 0.328, 0.6978, 0.6888, 0.6963, 0.3301, 0.6969, 0.3294, 0.6973, 0.6888, 0.6963, 0.3303, 0.6965, 0.3301, 0.6969, 0.6888, 0.6963, 0.3301, 0.6958, 0.3303, 0.6965, 0.6888, 0.6963, 0.3301, 0.6958, 0.6888, 0.6963, 0.6869, 0.6958, 0.3295, 0.6949, 0.3301, 0.6958, 0.6869, 0.6958, 0.3295, 0.6949, 0.6869, 0.6958, 0.6854, 0.6952, 0.3295, 0.6949, 0.6854, 0.6952, 0.6842, 0.6946, 0.3287, 0.6938, 0.3295, 0.6949, 0.6842, 0.6946, 0.3287, 0.6938, 0.6842, 0.6946, 0.6835, 0.694, 0.3287, 0.6938, 0.6835, 0.694, 0.6831, 0.6934, 0.3275, 0.6925, 0.3287, 0.6938, 0.6831, 0.6934, 0.3275, 0.6925, 0.6831, 0.6934, 0.6832, 0.6927, 0.3275, 0.6925, 0.6832, 0.6927, 0.6837, 0.6919, 0.3261, 0.691, 0.3275, 0.6925, 0.6837, 0.6919, 0.3261, 0.691, 0.6837, 0.6919, 0.6846, 0.6911, 0.3261, 0.691, 0.6846, 0.6911, 0.6859, 0.6902, 0.3244, 0.6894, 0.3261, 0.691, 0.6859, 0.6902, 0.3244, 0.6894, 0.6859, 0.6902, 0.6876, 0.6892, 0.3224, 0.6876, 0.3244, 0.6894, 0.6876, 0.6892, 0.3224, 0.6876, 0.6876, 0.6892, 0.6897, 0.6881, 0.3224, 0.6876, 0.6897, 0.6881, 0.6923, 0.6868, 0.3203, 0.6857, 0.3224, 0.6876, 0.6923, 0.6868, 0.3203, 0.6857, 0.6923, 0.6868, 0.6978, 0.684, 0.318, 0.6838, 0.3203, 0.6857, 0.6978, 0.684, 0.318, 0.6838, 0.6978, 0.684, 0.7027, 0.681, 0.3154, 0.6817, 0.318, 0.6838, 0.7027, 0.681, 0.3128, 0.6796, 0.3154, 0.6817, 0.7027, 0.681, 0.3128, 0.6796, 0.7027, 0.681, 0.707, 0.6778, 0.3089, 0.6765, 0.3128, 0.6796, 0.707, 0.6778, 0.3089, 0.6765, 0.707, 0.6778, 0.7108, 0.6744, 0.3055, 0.6736, 0.3089, 0.6765, 0.7108, 0.6744, 0.3055, 0.6736, 0.7108, 0.6744, 0.714, 0.6708, 0.3027, 0.6708, 0.3055, 0.6736, 0.714, 0.6708, 0.3003, 0.668, 0.3027, 0.6708, 0.714, 0.6708, 0.3003, 0.668, 0.714, 0.6708, 0.7168, 0.6668, 0.2984, 0.6651, 0.3003, 0.668, 0.7168, 0.6668, 0.2984, 0.6651, 0.7168, 0.6668, 0.719, 0.6624, 0.2968, 0.6621, 0.2984, 0.6651, 0.719, 0.6624, 0.2968, 0.6621, 0.719, 0.6624, 0.7208, 0.6577, 0.2956, 0.6589, 0.2968, 0.6621, 0.7208, 0.6577, 0.2948, 0.6554, 0.2956, 0.6589, 0.7208, 0.6577, 0.2948, 0.6554, 0.7208, 0.6577, 0.7222, 0.6526, 0.2943, 0.6516, 0.2948, 0.6554, 0.7222, 0.6526, 0.2943, 0.6516, 0.7222, 0.6526, 0.7231, 0.647, 0.294, 0.6473, 0.2943, 0.6516, 0.7231, 0.647, 0.294, 0.6425, 0.294, 0.6473, 0.7231, 0.647, 0.294, 0.6425, 0.7231, 0.647, 0.7237, 0.6409, 0.2941, 0.6371, 0.294, 0.6425, 0.7237, 0.6409, 0.2941, 0.6371, 0.7237, 0.6409, 0.7239, 0.6343, 0.2943, 0.6316, 0.2941, 0.6371, 0.7239, 0.6343, 0.2943, 0.6316, 0.7239, 0.6343, 0.724, 0.6294, 0.2941, 0.6266, 0.2943, 0.6316, 0.724, 0.6294, 0.2941, 0.6266, 0.724, 0.6294, 0.7244, 0.6247, 0.2937, 0.6219, 0.2941, 0.6266, 0.7244, 0.6247, 0.2937, 0.6219, 0.7244, 0.6247, 0.725, 0.6203, 0.2929, 0.6175, 0.2937, 0.6219, 0.725, 0.6203, 0.2929, 0.6175, 0.725, 0.6203, 0.726, 0.616, 0.2917, 0.6132, 0.2929, 0.6175, 0.726, 0.616, 0.2917, 0.6132, 0.726, 0.616, 0.7273, 0.6117, 0.29, 0.6088, 0.2917, 0.6132, 0.7273, 0.6117, 0.29, 0.6088, 0.7273, 0.6117, 0.729, 0.6075, 0.2878, 0.6044, 0.29, 0.6088, 0.729, 0.6075, 0.2878, 0.6044, 0.729, 0.6075, 0.7311, 0.6032, 0.2851, 0.5998, 0.2878, 0.6044, 0.7311, 0.6032, 0.2851, 0.5998, 0.7311, 0.6032, 0.7337, 0.5989, 0.2818, 0.5948, 0.2851, 0.5998, 0.7337, 0.5989, 0.2818, 0.5948, 0.7337, 0.5989, 0.7367, 0.5943, 0.2778, 0.5895, 0.2818, 0.5948, 0.7367, 0.5943, 0.2778, 0.5895, 0.7367, 0.5943, 0.7401, 0.5896, 0.2778, 0.5895, 0.7401, 0.5896, 0.7441, 0.5845, 0.2731, 0.5836, 0.2778, 0.5895, 0.7441, 0.5845, 0.2731, 0.5836, 0.7441, 0.5845, 0.7486, 0.5791, 0.2677, 0.5771, 0.2731, 0.5836, 0.7486, 0.5791, 0.2677, 0.5771, 0.7486, 0.5791, 0.7643, 0.5598, 0.2511, 0.5566, 0.2677, 0.5771, 0.7643, 0.5598, 0.2511, 0.5566, 0.7643, 0.5598, 0.7787, 0.5402, 0.2361, 0.5365, 0.2511, 0.5566, 0.7787, 0.5402, 0.2361, 0.5365, 0.7787, 0.5402, 0.7919, 0.5202, 0.2226, 0.5166, 0.2361, 0.5365, 0.7919, 0.5202, 0.2226, 0.5166, 0.7919, 0.5202, 0.8038, 0.5, 0.2106, 0.4969, 0.2226, 0.5166, 0.8038, 0.5, 0.2106, 0.4969, 0.8038, 0.5, 0.8144, 0.4796, 0.2001, 0.4773, 0.2106, 0.4969, 0.8144, 0.4796, 0.2001, 0.4773, 0.8144, 0.4796, 0.8237, 0.4591, 0.1911, 0.4578, 0.2001, 0.4773, 0.8237, 0.4591, 0.1911, 0.4578, 0.8237, 0.4591, 0.8317, 0.4386, 0.1836, 0.4384, 0.1911, 0.4578, 0.8317, 0.4386, 0.1836, 0.4384, 0.8317, 0.4386, 0.8382, 0.418, 0.1774, 0.4188, 0.1836, 0.4384, 0.8382, 0.418, 0.1726, 0.3992, 0.1774, 0.4188, 0.8382, 0.418, 0.1726, 0.3992, 0.8382, 0.418, 0.8434, 0.3976, 0.1692, 0.3795, 0.1726, 0.3992, 0.8434, 0.3976, 0.1692, 0.3795, 0.8434, 0.3976, 0.8471, 0.3774, 0.1672, 0.3595, 0.1692, 0.3795, 0.8471, 0.3774, 0.1672, 0.3595, 0.8471, 0.3774, 0.8494, 0.3573, 0.1664, 0.3392, 0.1672, 0.3595, 0.8494, 0.3573, 0.1664, 0.3392, 0.8494, 0.3573, 0.8501, 0.3376, 0.1664, 0.3277, 0.1664, 0.3392, 0.8501, 0.3376, 0.1664, 0.3277, 0.8501, 0.3376, 0.8495, 0.3226, 0.1666, 0.3096, 0.1664, 0.3277, 0.8495, 0.3226, 0.1666, 0.3096, 0.8495, 0.3226, 0.8475, 0.2997, 0.167, 0.3005, 0.1666, 0.3096, 0.8475, 0.2997, 0.1676, 0.2924, 0.167, 0.3005, 0.8475, 0.2997, 0.1676, 0.2924, 0.8475, 0.2997, 0.8442, 0.285, 0.1684, 0.285, 0.1676, 0.2924, 0.8442, 0.285, 0.1684, 0.285, 0.8442, 0.285, 0.8397, 0.2705, 0.1696, 0.2782, 0.1684, 0.285, 0.8397, 0.2705, 0.1711, 0.2717, 0.1696, 0.2782, 0.8397, 0.2705, 0.173, 0.2654, 0.1711, 0.2717, 0.8397, 0.2705, 0.173, 0.2654, 0.8397, 0.2705, 0.8338, 0.2561, 0.1754, 0.259, 0.173, 0.2654, 0.8338, 0.2561, 0.1782, 0.2525, 0.1754, 0.259, 0.8338, 0.2561, 0.1782, 0.2525, 0.8338, 0.2561, 0.8266, 0.2418, 0.1815, 0.2456, 0.1782, 0.2525, 0.8266, 0.2418, 0.1853, 0.2381, 0.1815, 0.2456, 0.8266, 0.2418, 0.1853, 0.2381, 0.8266, 0.2418, 0.8182, 0.2278, 0.1958, 0.2205, 0.1853, 0.2381, 0.8182, 0.2278, 0.1958, 0.2205, 0.8182, 0.2278, 0.8085, 0.2139, 0.2086, 0.203, 0.1958, 0.2205, 0.8085, 0.2139, 0.2086, 0.203, 0.8085, 0.2139, 0.7974, 0.2003, 0.2237, 0.1859, 0.2086, 0.203, 0.7974, 0.2003, 0.2237, 0.1859, 0.7974, 0.2003, 0.7852, 0.1868, 0.2237, 0.1859, 0.7852, 0.1868, 0.7716, 0.1735, 0.2406, 0.1693, 0.2237, 0.1859, 0.7716, 0.1735, 0.2406, 0.1693, 0.7716, 0.1735, 0.7568, 0.1605, 0.2592, 0.1533, 0.2406, 0.1693, 0.7568, 0.1605, 0.2592, 0.1533, 0.7568, 0.1605, 0.7317, 0.141, 0.2792, 0.1381, 0.2592, 0.1533, 0.7317, 0.141, 0.2792, 0.1381, 0.7317, 0.141, 0.7055, 0.1236, 0.3004, 0.124, 0.2792, 0.1381, 0.7055, 0.1236, 0.3226, 0.111, 0.3004, 0.124, 0.7055, 0.1236, 0.3226, 0.111, 0.7055, 0.1236, 0.6784, 0.1083, 0.3455, 0.09931, 0.3226, 0.111, 0.6784, 0.1083, 0.3455, 0.09931, 0.6784, 0.1083, 0.6505, 0.09528, 0.3688, 0.08915, 0.3455, 0.09931, 0.6505, 0.09528, 0.3688, 0.08915, 0.6505, 0.09528, 0.622, 0.08446, 0.3924, 0.08066, 0.3688, 0.08915, 0.622, 0.08446, 0.3924, 0.08066, 0.622, 0.08446, 0.593, 0.0759, 0.416, 0.07402, 0.3924, 0.08066, 0.593, 0.0759, 0.416, 0.07402, 0.593, 0.0759, 0.5637, 0.06965, 0.4452, 0.06828, 0.416, 0.07402, 0.5637, 0.06965, 0.4452, 0.06828, 0.5637, 0.06965, 0.5341, 0.06572, 0.4747, 0.065, 0.4452, 0.06828, 0.5341, 0.06572, 0.4747, 0.065, 0.5341, 0.06572, 0.5044, 0.06416, 0.4588, 0.9572, 0.5195, 0.9579, 0.5195, 0.9579, 0.4588, 0.9572, 0.5195, 0.9579, 0.5793, 0.9565, 0.5793, 0.9565, 0.5195, 0.9579, 0.398, 0.9544, 0.4588, 0.9572, 0.4588, 0.9572, 0.398, 0.9544, 0.5793, 0.9565, 0.6373, 0.9531, 0.6373, 0.9531, 0.5793, 0.9565, 0.338, 0.9492, 0.398, 0.9544, 0.398, 0.9544, 0.338, 0.9492, 0.6373, 0.9531, 0.6926, 0.9478, 0.6926, 0.9478, 0.6373, 0.9531, 0.2981, 0.9445, 0.338, 0.9492, 0.338, 0.9492, 0.2981, 0.9445, 0.6926, 0.9478, 0.7445, 0.9407, 0.7445, 0.9407, 0.6926, 0.9478, 0.2616, 0.9392, 0.2981, 0.9445, 0.2981, 0.9445, 0.2616, 0.9392, 0.7445, 0.9407, 0.7919, 0.9319, 0.7919, 0.9319, 0.7445, 0.9407, 0.2285, 0.9332, 0.2616, 0.9392, 0.2616, 0.9392, 0.2285, 0.9332, 0.1987, 0.9267, 0.2285, 0.9332, 0.2285, 0.9332, 0.1987, 0.9267, 0.7919, 0.9319, 0.8341, 0.9215, 0.8341, 0.9215, 0.7919, 0.9319, 0.1722, 0.9195, 0.1987, 0.9267, 0.1987, 0.9267, 0.1722, 0.9195, 0.8341, 0.9215, 0.8701, 0.9097, 0.8701, 0.9097, 0.8341, 0.9215, 0.149, 0.9117, 0.1722, 0.9195, 0.1722, 0.9195, 0.149, 0.9117, 0.129, 0.9031, 0.149, 0.9117, 0.149, 0.9117, 0.129, 0.9031, 0.8701, 0.9097, 0.8991, 0.8964, 0.8991, 0.8964, 0.8701, 0.9097, 0.1121, 0.8939, 0.129, 0.9031, 0.129, 0.9031, 0.1121, 0.8939, 0.5064, 0.8982, 0.4782, 0.898, 0.4782, 0.898, 0.5064, 0.8982, 0.5308, 0.8983, 0.5064, 0.8982, 0.5064, 0.8982, 0.5308, 0.8983, 0.5517, 0.8982, 0.5308, 0.8983, 0.5308, 0.8983, 0.5517, 0.8982, 0.5697, 0.898, 0.5517, 0.8982, 0.5517, 0.8982, 0.5697, 0.898, 0.4782, 0.898, 0.4534, 0.8976, 0.4534, 0.8976, 0.4782, 0.898, 0.5849, 0.8976, 0.5697, 0.898, 0.5697, 0.898, 0.5849, 0.8976, 0.5979, 0.8971, 0.5849, 0.8976, 0.5849, 0.8976, 0.5979, 0.8971, 0.4534, 0.8976, 0.4318, 0.8968, 0.4318, 0.8968, 0.4534, 0.8976, 0.6089, 0.8963, 0.5979, 0.8971, 0.5979, 0.8971, 0.6089, 0.8963, 0.4318, 0.8968, 0.4129, 0.8956, 0.4129, 0.8956, 0.4318, 0.8968, 0.8991, 0.8964, 0.9202, 0.8819, 0.9202, 0.8819, 0.8991, 0.8964, 0.6184, 0.8952, 0.6089, 0.8963, 0.6089, 0.8963, 0.6184, 0.8952, 0.4129, 0.8956, 0.3966, 0.894, 0.3966, 0.894, 0.4129, 0.8956, 0.6267, 0.8939, 0.6184, 0.8952, 0.6184, 0.8952, 0.6267, 0.8939, 0.3966, 0.894, 0.3826, 0.892, 0.3826, 0.892, 0.3966, 0.894, 0.09825, 0.8839, 0.1121, 0.8939, 0.1121, 0.8939, 0.09825, 0.8839, 0.6342, 0.8922, 0.6267, 0.8939, 0.6267, 0.8939, 0.6342, 0.8922, 0.6412, 0.8901, 0.6342, 0.8922, 0.6342, 0.8922, 0.6412, 0.8901, 0.3826, 0.892, 0.3706, 0.8895, 0.3706, 0.8895, 0.3826, 0.892, 0.6482, 0.8877, 0.6412, 0.8901, 0.6412, 0.8901, 0.6482, 0.8877, 0.3706, 0.8895, 0.3603, 0.8864, 0.3603, 0.8864, 0.3706, 0.8895, 0.6555, 0.8848, 0.6482, 0.8877, 0.6482, 0.8877, 0.6555, 0.8848, 0.3603, 0.8864, 0.3515, 0.8827, 0.3515, 0.8827, 0.3603, 0.8864, 0.6632, 0.8815, 0.6555, 0.8848, 0.6555, 0.8848, 0.6632, 0.8815, 0.08744, 0.8732, 0.09825, 0.8839, 0.09825, 0.8839, 0.08744, 0.8732, 0.3515, 0.8827, 0.3439, 0.8783, 0.3439, 0.8783, 0.3515, 0.8827, 0.9202, 0.8819, 0.9271, 0.8753, 0.9271, 0.8753, 0.9202, 0.8819, 0.6698, 0.8785, 0.6632, 0.8815, 0.6632, 0.8815, 0.6698, 0.8785, 0.6752, 0.8757, 0.6698, 0.8785, 0.6698, 0.8785, 0.6752, 0.8757, 0.3439, 0.8783, 0.3373, 0.8732, 0.3373, 0.8732, 0.3439, 0.8783, 0.6796, 0.873, 0.6752, 0.8757, 0.6752, 0.8757, 0.6796, 0.873, 0.9271, 0.8753, 0.9326, 0.8688, 0.9326, 0.8688, 0.9271, 0.8753, 0.3373, 0.8732, 0.3313, 0.8674, 0.3313, 0.8674, 0.3373, 0.8732, 0.07959, 0.8617, 0.08744, 0.8732, 0.08744, 0.8732, 0.07959, 0.8617, 0.6831, 0.8703, 0.6796, 0.873, 0.6796, 0.873, 0.6831, 0.8703, 0.6858, 0.8673, 0.6831, 0.8703, 0.6831, 0.8703, 0.6858, 0.8673, 0.9326, 0.8688, 0.9368, 0.8624, 0.9368, 0.8624, 0.9326, 0.8688, 0.3313, 0.8674, 0.3287, 0.8634, 0.3287, 0.8634, 0.3313, 0.8674, 0.6876, 0.8641, 0.6858, 0.8673, 0.6858, 0.8673, 0.6876, 0.8641, 0.6889, 0.8604, 0.6876, 0.8641, 0.6876, 0.8641, 0.6889, 0.8604, 0.3287, 0.8634, 0.3271, 0.8584, 0.3271, 0.8584, 0.3287, 0.8634, 0.9368, 0.8624, 0.9396, 0.856, 0.9396, 0.856, 0.9368, 0.8624, 0.07464, 0.8494, 0.07959, 0.8617, 0.07959, 0.8617, 0.07464, 0.8494, 0.6895, 0.8562, 0.6889, 0.8604, 0.6889, 0.8604, 0.6895, 0.8562, 0.3271, 0.8584, 0.3266, 0.8524, 0.3266, 0.8524, 0.3271, 0.8584, 0.6897, 0.8513, 0.6895, 0.8562, 0.6895, 0.8562, 0.6897, 0.8513, 0.9396, 0.856, 0.9411, 0.8495, 0.9411, 0.8495, 0.9396, 0.856, 0.3266, 0.8524, 0.3271, 0.8455, 0.3271, 0.8455, 0.3266, 0.8524, 0.6894, 0.8456, 0.6897, 0.8513, 0.6897, 0.8513, 0.6894, 0.8456, 0.9411, 0.8495, 0.9412, 0.843, 0.9412, 0.843, 0.9411, 0.8495, 0.07374, 0.8458, 0.07464, 0.8494, 0.07464, 0.8494, 0.07374, 0.8458, 0.07324, 0.8424, 0.07374, 0.8458, 0.07374, 0.8458, 0.07324, 0.8424, 0.6888, 0.839, 0.6894, 0.8456, 0.6894, 0.8456, 0.6888, 0.839, 0.3271, 0.8455, 0.3286, 0.8377, 0.3286, 0.8377, 0.3271, 0.8455, 0.9412, 0.843, 0.9399, 0.8363, 0.9399, 0.8363, 0.9412, 0.843, 0.0732, 0.8392, 0.07324, 0.8424, 0.07324, 0.8424, 0.0732, 0.8392, 0.07368, 0.8361, 0.0732, 0.8392, 0.0732, 0.8392, 0.07368, 0.8361, 0.6879, 0.8342, 0.6888, 0.839, 0.6888, 0.839, 0.6879, 0.8342, 0.3286, 0.8377, 0.3311, 0.8292, 0.3311, 0.8292, 0.3286, 0.8377, 0.9399, 0.8363, 0.9373, 0.8294, 0.9373, 0.8294, 0.9399, 0.8363, 0.07474, 0.8329, 0.07368, 0.8361, 0.07368, 0.8361, 0.07474, 0.8329, 0.6858, 0.8278, 0.6879, 0.8342, 0.6879, 0.8342, 0.6858, 0.8278, 0.07646, 0.8297, 0.07474, 0.8329, 0.07474, 0.8329, 0.07646, 0.8297, 0.07888, 0.8263, 0.07646, 0.8297, 0.07646, 0.8297, 0.07888, 0.8263, 0.9373, 0.8294, 0.9333, 0.8223, 0.9333, 0.8223, 0.9373, 0.8294, 0.3311, 0.8292, 0.3345, 0.82, 0.3345, 0.82, 0.3311, 0.8292, 0.6828, 0.8202, 0.6858, 0.8278, 0.6858, 0.8278, 0.6828, 0.8202, 0.08209, 0.8225, 0.07888, 0.8263, 0.07888, 0.8263, 0.08209, 0.8225, 0.08613, 0.8183, 0.08209, 0.8225, 0.08209, 0.8225, 0.08613, 0.8183, 0.9333, 0.8223, 0.928, 0.8148, 0.928, 0.8148, 0.9333, 0.8223, 0.679, 0.8117, 0.6828, 0.8202, 0.6828, 0.8202, 0.679, 0.8117, 0.3345, 0.82, 0.3389, 0.8102, 0.3389, 0.8102, 0.3345, 0.82, 0.09107, 0.8136, 0.08613, 0.8183, 0.08613, 0.8183, 0.09107, 0.8136, 0.928, 0.8148, 0.9212, 0.8069, 0.9212, 0.8069, 0.928, 0.8148, 0.09699, 0.8083, 0.09107, 0.8136, 0.09107, 0.8136, 0.09699, 0.8083, 0.6746, 0.8024, 0.679, 0.8117, 0.679, 0.8117, 0.6746, 0.8024, 0.3389, 0.8102, 0.3442, 0.7998, 0.3442, 0.7998, 0.3389, 0.8102, 0.1039, 0.8022, 0.09699, 0.8083, 0.09699, 0.8083, 0.1039, 0.8022, 0.9212, 0.8069, 0.9131, 0.7985, 0.9131, 0.7985, 0.9212, 0.8069, 0.6696, 0.7928, 0.6746, 0.8024, 0.6746, 0.8024, 0.6696, 0.7928, 0.1141, 0.7941, 0.1039, 0.8022, 0.1039, 0.8022, 0.1141, 0.7941, 0.3442, 0.7998, 0.3505, 0.7889, 0.3505, 0.7889, 0.3442, 0.7998, 0.9131, 0.7985, 0.9027, 0.7893, 0.9027, 0.7893, 0.9131, 0.7985, 0.126, 0.7857, 0.1141, 0.7941, 0.1141, 0.7941, 0.126, 0.7857, 0.6643, 0.783, 0.6696, 0.7928, 0.6696, 0.7928, 0.6643, 0.783, 0.9027, 0.7893, 0.8908, 0.7802, 0.8908, 0.7802, 0.9027, 0.7893, 0.3505, 0.7889, 0.3575, 0.7776, 0.3575, 0.7776, 0.3505, 0.7889, 0.1395, 0.777, 0.126, 0.7857, 0.126, 0.7857, 0.1395, 0.777, 0.6588, 0.7734, 0.6643, 0.783, 0.6643, 0.783, 0.6588, 0.7734, 0.8908, 0.7802, 0.8772, 0.7712, 0.8772, 0.7712, 0.8908, 0.7802, 0.3575, 0.7776, 0.3655, 0.7659, 0.3655, 0.7659, 0.3575, 0.7776, 0.1542, 0.7683, 0.1395, 0.777, 0.1395, 0.777, 0.1542, 0.7683, 0.6533, 0.7642, 0.6588, 0.7734, 0.6588, 0.7734, 0.6533, 0.7642, 0.8772, 0.7712, 0.8621, 0.7622, 0.8621, 0.7622, 0.8772, 0.7712, 0.17, 0.7595, 0.1542, 0.7683, 0.1542, 0.7683, 0.17, 0.7595, 0.3655, 0.7659, 0.366, 0.7652, 0.366, 0.7652, 0.3655, 0.7659, 0.366, 0.7652, 0.3674, 0.7632, 0.3674, 0.7632, 0.366, 0.7652, 0.6478, 0.7557, 0.6533, 0.7642, 0.6533, 0.7642, 0.6478, 0.7557, 0.3674, 0.7632, 0.3695, 0.7601, 0.3695, 0.7601, 0.3674, 0.7632, 0.8621, 0.7622, 0.8454, 0.7534, 0.8454, 0.7534, 0.8621, 0.7622, 0.3695, 0.7601, 0.3722, 0.7563, 0.3722, 0.7563, 0.3695, 0.7601, 0.1866, 0.751, 0.17, 0.7595, 0.17, 0.7595, 0.1866, 0.751, 0.3722, 0.7563, 0.3753, 0.752, 0.3753, 0.752, 0.3722, 0.7563, 0.6426, 0.7482, 0.6478, 0.7557, 0.6478, 0.7557, 0.6426, 0.7482, 0.8454, 0.7534, 0.8273, 0.7447, 0.8273, 0.7447, 0.8454, 0.7534, 0.3753, 0.752, 0.3785, 0.7474, 0.3785, 0.7474, 0.3753, 0.752, 0.2038, 0.7427, 0.1866, 0.751, 0.1866, 0.751, 0.2038, 0.7427, 0.6378, 0.742, 0.6426, 0.7482, 0.6426, 0.7482, 0.6378, 0.742, 0.3785, 0.7474, 0.3818, 0.7428, 0.3818, 0.7428, 0.3785, 0.7474, 0.8273, 0.7447, 0.8077, 0.7362, 0.8077, 0.7362, 0.8273, 0.7447, 0.3818, 0.7428, 0.3848, 0.7385, 0.3848, 0.7385, 0.3818, 0.7428, 0.2212, 0.7348, 0.2038, 0.7427, 0.2038, 0.7427, 0.2212, 0.7348, 0.6378, 0.742, 0.6378, 0.742, 0.6378, 0.742, 0.6378, 0.742, 0.6378, 0.742, 0.6378, 0.742, 0.6378, 0.742, 0.6378, 0.742, 0.6378, 0.742, 0.6378, 0.742, 0.6378, 0.742, 0.6378, 0.742, 0.6378, 0.742, 0.6378, 0.742, 0.6378, 0.742, 0.6378, 0.742, 0.6378, 0.742, 0.6378, 0.742, 0.6378, 0.742, 0.6378, 0.742, 0.6378, 0.742, 0.6378, 0.742, 0.6378, 0.742, 0.6378, 0.742, 0.6378, 0.742, 0.6378, 0.742, 0.6378, 0.742, 0.6378, 0.742, 0.6378, 0.742, 0.6378, 0.742, 0.6378, 0.742, 0.6378, 0.742, 0.6378, 0.742, 0.6378, 0.742, 0.6378, 0.742, 0.6378, 0.742, 0.6378, 0.742, 0.6378, 0.742, 0.6378, 0.742, 0.6378, 0.742, 0.6354, 0.7395, 0.6378, 0.742, 0.6378, 0.742, 0.6354, 0.7395, 0.6326, 0.7373, 0.6354, 0.7395, 0.6354, 0.7395, 0.6326, 0.7373, 0.3848, 0.7385, 0.3875, 0.7346, 0.3875, 0.7346, 0.3848, 0.7385, 0.629, 0.7355, 0.6326, 0.7373, 0.6326, 0.7373, 0.629, 0.7355, 0.8077, 0.7362, 0.7866, 0.7278, 0.7866, 0.7278, 0.8077, 0.7362, 0.6244, 0.734, 0.629, 0.7355, 0.629, 0.7355, 0.6244, 0.734, 0.2387, 0.7275, 0.2212, 0.7348, 0.2212, 0.7348, 0.2387, 0.7275, 0.3875, 0.7346, 0.3897, 0.7316, 0.3897, 0.7316, 0.3875, 0.7346, 0.6184, 0.7328, 0.6244, 0.734, 0.6244, 0.734, 0.6184, 0.7328, 0.6106, 0.7318, 0.6184, 0.7328, 0.6184, 0.7328, 0.6106, 0.7318, 0.6008, 0.7311, 0.6106, 0.7318, 0.6106, 0.7318, 0.6008, 0.7311, 0.3897, 0.7316, 0.3911, 0.7296, 0.3911, 0.7296, 0.3897, 0.7316, 0.5886, 0.7305, 0.6008, 0.7311, 0.6008, 0.7311, 0.5886, 0.7305, 0.5738, 0.7301, 0.5886, 0.7305, 0.5886, 0.7305, 0.5738, 0.7301, 0.5559, 0.7298, 0.5738, 0.7301, 0.5738, 0.7301, 0.5559, 0.7298, 0.5346, 0.7296, 0.5559, 0.7298, 0.5559, 0.7298, 0.5346, 0.7296, 0.5097, 0.7294, 0.5346, 0.7296, 0.5346, 0.7296, 0.5097, 0.7294, 0.3911, 0.7296, 0.3916, 0.7289, 0.3916, 0.7289, 0.3911, 0.7296, 0.3916, 0.7289, 0.5097, 0.7294, 0.5097, 0.7294, 0.3916, 0.7289, 0.7866, 0.7278, 0.7642, 0.7196, 0.7642, 0.7196, 0.7866, 0.7278, 0.256, 0.7208, 0.2387, 0.7275, 0.2387, 0.7275, 0.256, 0.7208, 0.2728, 0.7149, 0.256, 0.7208, 0.256, 0.7208, 0.2728, 0.7149, 0.7642, 0.7196, 0.7404, 0.7117, 0.7404, 0.7117, 0.7642, 0.7196, 0.2889, 0.7099, 0.2728, 0.7149, 0.2728, 0.7149, 0.2889, 0.7099, 0.7404, 0.7117, 0.7152, 0.7039, 0.7152, 0.7039, 0.7404, 0.7117, 0.2942, 0.7084, 0.2889, 0.7099, 0.2889, 0.7099, 0.2942, 0.7084, 0.2993, 0.7069, 0.2942, 0.7084, 0.2942, 0.7084, 0.2993, 0.7069, 0.3041, 0.7055, 0.2993, 0.7069, 0.2993, 0.7069, 0.3041, 0.7055, 0.3087, 0.7041, 0.3041, 0.7055, 0.3041, 0.7055, 0.3087, 0.7041, 0.313, 0.7028, 0.3087, 0.7041, 0.3087, 0.7041, 0.313, 0.7028, 0.7152, 0.7039, 0.6888, 0.6963, 0.6888, 0.6963, 0.7152, 0.7039, 0.3169, 0.7016, 0.313, 0.7028, 0.313, 0.7028, 0.3169, 0.7016, 0.3205, 0.7004, 0.3169, 0.7016, 0.3169, 0.7016, 0.3205, 0.7004, 0.3235, 0.6994, 0.3205, 0.7004, 0.3205, 0.7004, 0.3235, 0.6994, 0.326, 0.6986, 0.3235, 0.6994, 0.3235, 0.6994, 0.326, 0.6986, 0.328, 0.6978, 0.326, 0.6986, 0.326, 0.6986, 0.328, 0.6978, 0.3294, 0.6973, 0.328, 0.6978, 0.328, 0.6978, 0.3294, 0.6973, 0.3301, 0.6969, 0.3294, 0.6973, 0.3294, 0.6973, 0.3301, 0.6969, 0.3303, 0.6965, 0.3301, 0.6969, 0.3301, 0.6969, 0.3303, 0.6965, 0.3301, 0.6958, 0.3303, 0.6965, 0.3303, 0.6965, 0.3301, 0.6958, 0.6888, 0.6963, 0.6869, 0.6958, 0.6869, 0.6958, 0.6888, 0.6963, 0.3295, 0.6949, 0.3301, 0.6958, 0.3301, 0.6958, 0.3295, 0.6949, 0.6869, 0.6958, 0.6854, 0.6952, 0.6854, 0.6952, 0.6869, 0.6958, 0.6854, 0.6952, 0.6842, 0.6946, 0.6842, 0.6946, 0.6854, 0.6952, 0.3287, 0.6938, 0.3295, 0.6949, 0.3295, 0.6949, 0.3287, 0.6938, 0.6842, 0.6946, 0.6835, 0.694, 0.6835, 0.694, 0.6842, 0.6946, 0.6835, 0.694, 0.6831, 0.6934, 0.6831, 0.6934, 0.6835, 0.694, 0.3275, 0.6925, 0.3287, 0.6938, 0.3287, 0.6938, 0.3275, 0.6925, 0.6831, 0.6934, 0.6832, 0.6927, 0.6832, 0.6927, 0.6831, 0.6934, 0.6832, 0.6927, 0.6837, 0.6919, 0.6837, 0.6919, 0.6832, 0.6927, 0.3261, 0.691, 0.3275, 0.6925, 0.3275, 0.6925, 0.3261, 0.691, 0.6837, 0.6919, 0.6846, 0.6911, 0.6846, 0.6911, 0.6837, 0.6919, 0.6846, 0.6911, 0.6859, 0.6902, 0.6859, 0.6902, 0.6846, 0.6911, 0.3244, 0.6894, 0.3261, 0.691, 0.3261, 0.691, 0.3244, 0.6894, 0.6859, 0.6902, 0.6876, 0.6892, 0.6876, 0.6892, 0.6859, 0.6902, 0.3224, 0.6876, 0.3244, 0.6894, 0.3244, 0.6894, 0.3224, 0.6876, 0.6876, 0.6892, 0.6897, 0.6881, 0.6897, 0.6881, 0.6876, 0.6892, 0.6897, 0.6881, 0.6923, 0.6868, 0.6923, 0.6868, 0.6897, 0.6881, 0.3203, 0.6857, 0.3224, 0.6876, 0.3224, 0.6876, 0.3203, 0.6857, 0.6923, 0.6868, 0.6978, 0.684, 0.6978, 0.684, 0.6923, 0.6868, 0.318, 0.6838, 0.3203, 0.6857, 0.3203, 0.6857, 0.318, 0.6838, 0.6978, 0.684, 0.7027, 0.681, 0.7027, 0.681, 0.6978, 0.684, 0.3154, 0.6817, 0.318, 0.6838, 0.318, 0.6838, 0.3154, 0.6817, 0.3128, 0.6796, 0.3154, 0.6817, 0.3154, 0.6817, 0.3128, 0.6796, 0.7027, 0.681, 0.707, 0.6778, 0.707, 0.6778, 0.7027, 0.681, 0.3089, 0.6765, 0.3128, 0.6796, 0.3128, 0.6796, 0.3089, 0.6765, 0.707, 0.6778, 0.7108, 0.6744, 0.7108, 0.6744, 0.707, 0.6778, 0.3055, 0.6736, 0.3089, 0.6765, 0.3089, 0.6765, 0.3055, 0.6736, 0.7108, 0.6744, 0.714, 0.6708, 0.714, 0.6708, 0.7108, 0.6744, 0.3027, 0.6708, 0.3055, 0.6736, 0.3055, 0.6736, 0.3027, 0.6708, 0.3003, 0.668, 0.3027, 0.6708, 0.3027, 0.6708, 0.3003, 0.668, 0.714, 0.6708, 0.7168, 0.6668, 0.7168, 0.6668, 0.714, 0.6708, 0.2984, 0.6651, 0.3003, 0.668, 0.3003, 0.668, 0.2984, 0.6651, 0.7168, 0.6668, 0.719, 0.6624, 0.719, 0.6624, 0.7168, 0.6668, 0.2968, 0.6621, 0.2984, 0.6651, 0.2984, 0.6651, 0.2968, 0.6621, 0.719, 0.6624, 0.7208, 0.6577, 0.7208, 0.6577, 0.719, 0.6624, 0.2956, 0.6589, 0.2968, 0.6621, 0.2968, 0.6621, 0.2956, 0.6589, 0.2948, 0.6554, 0.2956, 0.6589, 0.2956, 0.6589, 0.2948, 0.6554, 0.7208, 0.6577, 0.7222, 0.6526, 0.7222, 0.6526, 0.7208, 0.6577, 0.2943, 0.6516, 0.2948, 0.6554, 0.2948, 0.6554, 0.2943, 0.6516, 0.7222, 0.6526, 0.7231, 0.647, 0.7231, 0.647, 0.7222, 0.6526, 0.294, 0.6473, 0.2943, 0.6516, 0.2943, 0.6516, 0.294, 0.6473, 0.294, 0.6425, 0.294, 0.6473, 0.294, 0.6473, 0.294, 0.6425, 0.7231, 0.647, 0.7237, 0.6409, 0.7237, 0.6409, 0.7231, 0.647, 0.2941, 0.6371, 0.294, 0.6425, 0.294, 0.6425, 0.2941, 0.6371, 0.7237, 0.6409, 0.7239, 0.6343, 0.7239, 0.6343, 0.7237, 0.6409, 0.2943, 0.6316, 0.2941, 0.6371, 0.2941, 0.6371, 0.2943, 0.6316, 0.7239, 0.6343, 0.724, 0.6294, 0.724, 0.6294, 0.7239, 0.6343, 0.2941, 0.6266, 0.2943, 0.6316, 0.2943, 0.6316, 0.2941, 0.6266, 0.724, 0.6294, 0.7244, 0.6247, 0.7244, 0.6247, 0.724, 0.6294, 0.2937, 0.6219, 0.2941, 0.6266, 0.2941, 0.6266, 0.2937, 0.6219, 0.7244, 0.6247, 0.725, 0.6203, 0.725, 0.6203, 0.7244, 0.6247, 0.2929, 0.6175, 0.2937, 0.6219, 0.2937, 0.6219, 0.2929, 0.6175, 0.725, 0.6203, 0.726, 0.616, 0.726, 0.616, 0.725, 0.6203, 0.2917, 0.6132, 0.2929, 0.6175, 0.2929, 0.6175, 0.2917, 0.6132, 0.726, 0.616, 0.7273, 0.6117, 0.7273, 0.6117, 0.726, 0.616, 0.29, 0.6088, 0.2917, 0.6132, 0.2917, 0.6132, 0.29, 0.6088, 0.7273, 0.6117, 0.729, 0.6075, 0.729, 0.6075, 0.7273, 0.6117, 0.2878, 0.6044, 0.29, 0.6088, 0.29, 0.6088, 0.2878, 0.6044, 0.729, 0.6075, 0.7311, 0.6032, 0.7311, 0.6032, 0.729, 0.6075, 0.2851, 0.5998, 0.2878, 0.6044, 0.2878, 0.6044, 0.2851, 0.5998, 0.7311, 0.6032, 0.7337, 0.5989, 0.7337, 0.5989, 0.7311, 0.6032, 0.2818, 0.5948, 0.2851, 0.5998, 0.2851, 0.5998, 0.2818, 0.5948, 0.7337, 0.5989, 0.7367, 0.5943, 0.7367, 0.5943, 0.7337, 0.5989, 0.2778, 0.5895, 0.2818, 0.5948, 0.2818, 0.5948, 0.2778, 0.5895, 0.7367, 0.5943, 0.7401, 0.5896, 0.7401, 0.5896, 0.7367, 0.5943, 0.7401, 0.5896, 0.7441, 0.5845, 0.7441, 0.5845, 0.7401, 0.5896, 0.2731, 0.5836, 0.2778, 0.5895, 0.2778, 0.5895, 0.2731, 0.5836, 0.7441, 0.5845, 0.7486, 0.5791, 0.7486, 0.5791, 0.7441, 0.5845, 0.2677, 0.5771, 0.2731, 0.5836, 0.2731, 0.5836, 0.2677, 0.5771, 0.7486, 0.5791, 0.7643, 0.5598, 0.7643, 0.5598, 0.7486, 0.5791, 0.2511, 0.5566, 0.2677, 0.5771, 0.2677, 0.5771, 0.2511, 0.5566, 0.7643, 0.5598, 0.7787, 0.5402, 0.7787, 0.5402, 0.7643, 0.5598, 0.2361, 0.5365, 0.2511, 0.5566, 0.2511, 0.5566, 0.2361, 0.5365, 0.7787, 0.5402, 0.7919, 0.5202, 0.7919, 0.5202, 0.7787, 0.5402, 0.2226, 0.5166, 0.2361, 0.5365, 0.2361, 0.5365, 0.2226, 0.5166, 0.7919, 0.5202, 0.8038, 0.5, 0.8038, 0.5, 0.7919, 0.5202, 0.2106, 0.4969, 0.2226, 0.5166, 0.2226, 0.5166, 0.2106, 0.4969, 0.8038, 0.5, 0.8144, 0.4796, 0.8144, 0.4796, 0.8038, 0.5, 0.2001, 0.4773, 0.2106, 0.4969, 0.2106, 0.4969, 0.2001, 0.4773, 0.8144, 0.4796, 0.8237, 0.4591, 0.8237, 0.4591, 0.8144, 0.4796, 0.1911, 0.4578, 0.2001, 0.4773, 0.2001, 0.4773, 0.1911, 0.4578, 0.8237, 0.4591, 0.8317, 0.4386, 0.8317, 0.4386, 0.8237, 0.4591, 0.1836, 0.4384, 0.1911, 0.4578, 0.1911, 0.4578, 0.1836, 0.4384, 0.8317, 0.4386, 0.8382, 0.418, 0.8382, 0.418, 0.8317, 0.4386, 0.1774, 0.4188, 0.1836, 0.4384, 0.1836, 0.4384, 0.1774, 0.4188, 0.1726, 0.3992, 0.1774, 0.4188, 0.1774, 0.4188, 0.1726, 0.3992, 0.8382, 0.418, 0.8434, 0.3976, 0.8434, 0.3976, 0.8382, 0.418, 0.1692, 0.3795, 0.1726, 0.3992, 0.1726, 0.3992, 0.1692, 0.3795, 0.8434, 0.3976, 0.8471, 0.3774, 0.8471, 0.3774, 0.8434, 0.3976, 0.1672, 0.3595, 0.1692, 0.3795, 0.1692, 0.3795, 0.1672, 0.3595, 0.8471, 0.3774, 0.8494, 0.3573, 0.8494, 0.3573, 0.8471, 0.3774, 0.1664, 0.3392, 0.1672, 0.3595, 0.1672, 0.3595, 0.1664, 0.3392, 0.8494, 0.3573, 0.8501, 0.3376, 0.8501, 0.3376, 0.8494, 0.3573, 0.1664, 0.3277, 0.1664, 0.3392, 0.1664, 0.3392, 0.1664, 0.3277, 0.8501, 0.3376, 0.8495, 0.3226, 0.8495, 0.3226, 0.8501, 0.3376, 0.1666, 0.3096, 0.1664, 0.3277, 0.1664, 0.3277, 0.1666, 0.3096, 0.8495, 0.3226, 0.8475, 0.2997, 0.8475, 0.2997, 0.8495, 0.3226, 0.167, 0.3005, 0.1666, 0.3096, 0.1666, 0.3096, 0.167, 0.3005, 0.1676, 0.2924, 0.167, 0.3005, 0.167, 0.3005, 0.1676, 0.2924, 0.8475, 0.2997, 0.8442, 0.285, 0.8442, 0.285, 0.8475, 0.2997, 0.1684, 0.285, 0.1676, 0.2924, 0.1676, 0.2924, 0.1684, 0.285, 0.8442, 0.285, 0.8397, 0.2705, 0.8397, 0.2705, 0.8442, 0.285, 0.1696, 0.2782, 0.1684, 0.285, 0.1684, 0.285, 0.1696, 0.2782, 0.1711, 0.2717, 0.1696, 0.2782, 0.1696, 0.2782, 0.1711, 0.2717, 0.173, 0.2654, 0.1711, 0.2717, 0.1711, 0.2717, 0.173, 0.2654, 0.8397, 0.2705, 0.8338, 0.2561, 0.8338, 0.2561, 0.8397, 0.2705, 0.1754, 0.259, 0.173, 0.2654, 0.173, 0.2654, 0.1754, 0.259, 0.1782, 0.2525, 0.1754, 0.259, 0.1754, 0.259, 0.1782, 0.2525, 0.8338, 0.2561, 0.8266, 0.2418, 0.8266, 0.2418, 0.8338, 0.2561, 0.1815, 0.2456, 0.1782, 0.2525, 0.1782, 0.2525, 0.1815, 0.2456, 0.1853, 0.2381, 0.1815, 0.2456, 0.1815, 0.2456, 0.1853, 0.2381, 0.8266, 0.2418, 0.8182, 0.2278, 0.8182, 0.2278, 0.8266, 0.2418, 0.1958, 0.2205, 0.1853, 0.2381, 0.1853, 0.2381, 0.1958, 0.2205, 0.8182, 0.2278, 0.8085, 0.2139, 0.8085, 0.2139, 0.8182, 0.2278, 0.2086, 0.203, 0.1958, 0.2205, 0.1958, 0.2205, 0.2086, 0.203, 0.8085, 0.2139, 0.7974, 0.2003, 0.7974, 0.2003, 0.8085, 0.2139, 0.2237, 0.1859, 0.2086, 0.203, 0.2086, 0.203, 0.2237, 0.1859, 0.7974, 0.2003, 0.7852, 0.1868, 0.7852, 0.1868, 0.7974, 0.2003, 0.7852, 0.1868, 0.7716, 0.1735, 0.7716, 0.1735, 0.7852, 0.1868, 0.2406, 0.1693, 0.2237, 0.1859, 0.2237, 0.1859, 0.2406, 0.1693, 0.7716, 0.1735, 0.7568, 0.1605, 0.7568, 0.1605, 0.7716, 0.1735, 0.2592, 0.1533, 0.2406, 0.1693, 0.2406, 0.1693, 0.2592, 0.1533, 0.7568, 0.1605, 0.7317, 0.141, 0.7317, 0.141, 0.7568, 0.1605, 0.2792, 0.1381, 0.2592, 0.1533, 0.2592, 0.1533, 0.2792, 0.1381, 0.7317, 0.141, 0.7055, 0.1236, 0.7055, 0.1236, 0.7317, 0.141, 0.3004, 0.124, 0.2792, 0.1381, 0.2792, 0.1381, 0.3004, 0.124, 0.3226, 0.111, 0.3004, 0.124, 0.3004, 0.124, 0.3226, 0.111, 0.7055, 0.1236, 0.6784, 0.1083, 0.6784, 0.1083, 0.7055, 0.1236, 0.3455, 0.09931, 0.3226, 0.111, 0.3226, 0.111, 0.3455, 0.09931, 0.6784, 0.1083, 0.6505, 0.09528, 0.6505, 0.09528, 0.6784, 0.1083, 0.3688, 0.08915, 0.3455, 0.09931, 0.3455, 0.09931, 0.3688, 0.08915, 0.6505, 0.09528, 0.622, 0.08446, 0.622, 0.08446, 0.6505, 0.09528, 0.3924, 0.08066, 0.3688, 0.08915, 0.3688, 0.08915, 0.3924, 0.08066, 0.622, 0.08446, 0.593, 0.0759, 0.593, 0.0759, 0.622, 0.08446, 0.416, 0.07402, 0.3924, 0.08066, 0.3924, 0.08066, 0.416, 0.07402, 0.593, 0.0759, 0.5637, 0.06965, 0.5637, 0.06965, 0.593, 0.0759, 0.4452, 0.06828, 0.416, 0.07402, 0.416, 0.07402, 0.4452, 0.06828, 0.5637, 0.06965, 0.5341, 0.06572, 0.5341, 0.06572, 0.5637, 0.06965, 0.4747, 0.065, 0.4452, 0.06828, 0.4452, 0.06828, 0.4747, 0.065, 0.5044, 0.06416, 0.4747, 0.065, 0.4747, 0.065, 0.5044, 0.06416, 0.5341, 0.06572, 0.5044, 0.06416, 0.5044, 0.06416, 0.5341, 0.06572])
me_path1587.materials.append(mat_svgmat_001)
me_path1587.use_remesh_fix_poles = True
me_path1587.use_remesh_preserve_attributes = False
me_path1587.update()

# ---- objects
ob_path1587 = bpy.data.objects.new('path1587', me_path1587)

# ---- transforms, parenting, visibility, modifiers, constraints
ob_path1587.location = (-0.37, -0.39, 0.0)
ob_path1587.scale = (20.0, 20.0, 20.0)

# ---- collection membership
col_stencil_svg.objects.link(ob_path1587)

# ---- scene / render settings (as saved in the file)
scene.frame_start = 1; scene.frame_end = 250; scene.frame_set(1)
scene.render.engine = 'BLENDER_EEVEE_NEXT'
scene.cycles.use_denoising = False
scene.cycles.samples = 128
scene.cycles.sampling_pattern = 'TABULATED_SOBOL'
scene.cycles.use_adaptive_sampling = False
scene.cycles.use_light_tree = False
scene.view_settings.view_transform = 'Filmic'
bpy.context.view_layer.update()

# ---- added for rendering (the .blend has no active camera and no usable light): camera, sun
cam_auto = bpy.data.cameras.new('AutoCamera')
cam_auto.lens = 50.0
cam_auto.sensor_width = 36.0
cam_auto.clip_end = 1000.0
ob_auto_camera = bpy.data.objects.new('AutoCamera', cam_auto)
scene.collection.objects.link(ob_auto_camera)
ob_auto_camera.location = (0.919332, -1.07677, 0.734651)
ob_auto_camera.rotation_euler = (1.09748, -7.21219e-08, 0.694738)
scene.camera = ob_auto_camera
light_auto_sun = bpy.data.lights.new('AutoSun', 'SUN')
light_auto_sun.energy = 3.0
light_auto_sun.angle = 0.0523599
ob_auto_sun = bpy.data.objects.new('AutoSun', light_auto_sun)
scene.collection.objects.link(ob_auto_sun)
ob_auto_sun.rotation_euler = (0.872665, 0.174533, 0.523599)
bpy.context.view_layer.update()
